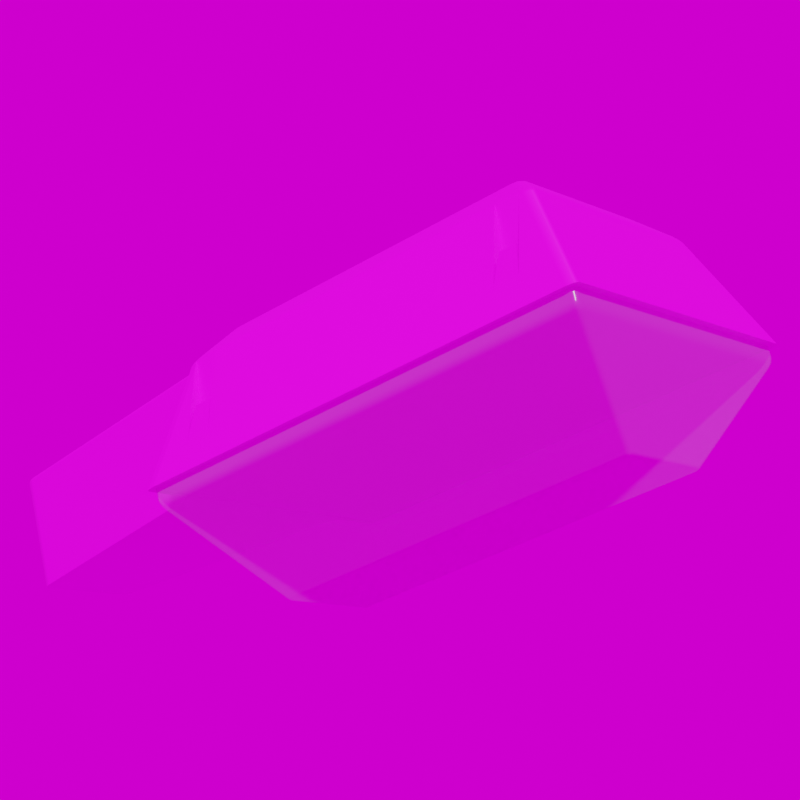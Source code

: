 # Source: Grosser_Klassiker.blend  (saved by Blender 3.6.11; exported with 4.5.12 LTS)
import bpy
from mathutils import Matrix  # noqa: F401  (used for matrix-valued properties, if any)

bpy.ops.wm.read_factory_settings(use_empty=True)
scene = bpy.context.scene
scene.name = 'Scene'

# ---- collections
col_collection = bpy.data.collections.new('Collection'); scene.collection.children.link(col_collection)

# ---- images (referenced by path relative to the original .blend; pixels are not part of the script)
import os
ASSET_DIR = os.environ.get("B2B_ASSET_DIR", "")  # directory of the original .blend (textures are referenced by path, not embedded)
HERE = os.path.dirname(os.path.abspath(__file__))  # packed textures are extracted next to this script under _unpacked/

def load_image(name, relpath, width, height, colorspace="sRGB"):
    """Load a texture the original file referenced (path relative to the .blend, or extracted next to this script)."""
    p = next((c for c in (os.path.join(HERE, relpath), os.path.join(ASSET_DIR, relpath)) if relpath and os.path.exists(c)), "")
    if p:
        img = bpy.data.images.load(p, check_existing=True)
        img.name = name
    else:  # same state as the original file: an image datablock whose file is absent (Cycles renders it pink)
        img = bpy.data.images.new(name, width, height)
        img.source = "FILE"
        img.filepath = "//" + (relpath or name)
    img.colorspace_settings.name = colorspace
    return img
img_ral_7035_lichtgrau_jpg_001 = load_image('RAL_7035_Lichtgrau.jpg.001', 'RAL_7035_Lichtgrau.jpg', 1024, 1024, 'sRGB')
img_grosser_klassiker_jpg_002 = load_image('Grosser_Klassiker.jpg.002', 'Grosser_Klassiker.jpg', 1024, 1024, 'sRGB')
img_kloofendal_48d_partly_cloudy_puresky_8k_hdr = load_image('kloofendal_48d_partly_cloudy_puresky_8k.hdr', 'kloofendal_48d_partly_cloudy_puresky_8k.hdr', 1024, 1024, 'Linear Rec.709')

# ---- materials (node trees are filled in below, after node groups)
mat_glas = bpy.data.materials.new('Glas')
mat_glas.surface_render_method = 'BLENDED'
mat_glas.blend_method = 'BLEND'
mat_glas.use_backface_culling = True
mat_lichtgrau = bpy.data.materials.new('lichtgrau')
mat_lichtgrau.alpha_threshold = 0.0
mat_lichtgrau.roughness = 0.5
mat_lichtgrau.line_color = (0.0, 0.0, 0.0, 1.0)
mat_grosser_klassiker = bpy.data.materials.new('Grosser_Klassiker')

# ---- material node trees
mat_glas.use_nodes = True; mat_glas.node_tree.nodes.clear()
_N = mat_glas.node_tree.nodes; _L = mat_glas.node_tree.links
n0 = _N.new('ShaderNodeBsdfPrincipled'); n0.name = 'Principled BSDF'; n0.location = (10, 300)
n0.distribution = 'GGX'
n0.subsurface_method = 'RANDOM_WALK_SKIN'
n0.inputs[1].default_value = 0.8
n0.inputs[2].default_value = 0.2
n0.inputs[3].default_value = 1.45
n0.inputs[4].default_value = 0.3
n0.inputs[13].default_value = 0.8
n0.inputs[27].default_value = (0.0, 0.0, 0.0, 1.0)
n0.inputs[28].default_value = 1.0
n1 = _N.new('ShaderNodeOutputMaterial'); n1.name = 'Material Output'; n1.location = (300, 300)
_L.new(n0.outputs[0], n1.inputs[0])
n1.is_active_output = True
mat_lichtgrau.use_nodes = True; mat_lichtgrau.node_tree.nodes.clear()
_N = mat_lichtgrau.node_tree.nodes; _L = mat_lichtgrau.node_tree.links
n0 = _N.new('ShaderNodeOutputMaterial'); n0.name = 'Material Output'; n0.location = (300, 300)
n1 = _N.new('ShaderNodeBsdfPrincipled'); n1.name = 'Principled BSDF'; n1.location = (10, 300)
n1.distribution = 'GGX'
n1.subsurface_method = 'RANDOM_WALK_SKIN'
n1.inputs[3].default_value = 1.45
n1.inputs[27].default_value = (0.0, 0.0, 0.0, 1.0)
n1.inputs[28].default_value = 1.0
n2 = _N.new('ShaderNodeTexImage'); n2.name = 'Image Texture'; n2.location = (-280, 275)
n2.image = img_ral_7035_lichtgrau_jpg_001
_L.new(n1.outputs[0], n0.inputs[0])
_L.new(n2.outputs[0], n1.inputs[0])
n0.is_active_output = True
mat_grosser_klassiker.use_nodes = True; mat_grosser_klassiker.node_tree.nodes.clear()
_N = mat_grosser_klassiker.node_tree.nodes; _L = mat_grosser_klassiker.node_tree.links
n0 = _N.new('ShaderNodeBsdfPrincipled'); n0.name = 'Principled BSDF'; n0.location = (10, 300)
n0.distribution = 'GGX'
n0.subsurface_method = 'RANDOM_WALK_SKIN'
n0.inputs[3].default_value = 1.45
n0.inputs[27].default_value = (0.0, 0.0, 0.0, 1.0)
n0.inputs[28].default_value = 1.0
n1 = _N.new('ShaderNodeOutputMaterial'); n1.name = 'Material Output'; n1.location = (300, 300)
n2 = _N.new('ShaderNodeTexImage'); n2.name = 'Image Texture'; n2.location = (-280, 280)
n2.image = img_grosser_klassiker_jpg_002
_L.new(n0.outputs[0], n1.inputs[0])
_L.new(n2.outputs[0], n0.inputs[0])
n1.is_active_output = True

# ---- world
world_world = bpy.data.worlds.new('World'); scene.world = world_world
world_world.use_nodes = True; world_world.node_tree.nodes.clear()
_N = world_world.node_tree.nodes; _L = world_world.node_tree.links
n0 = _N.new('ShaderNodeOutputWorld'); n0.name = 'World Output'; n0.location = (300, 300)
n1 = _N.new('ShaderNodeBackground'); n1.name = 'Background'; n1.location = (10, 300)
n2 = _N.new('ShaderNodeTexEnvironment'); n2.name = 'Environment Texture'; n2.location = (-280, 280)
n2.image = img_kloofendal_48d_partly_cloudy_puresky_8k_hdr
_L.new(n1.outputs[0], n0.inputs[0])
_L.new(n2.outputs[0], n1.inputs[0])
n0.is_active_output = True
world_world.color = (0.05088, 0.05088, 0.05088)
world_world.use_sun_shadow = False
world_world.sun_shadow_jitter_overblur = 0.0

# ---- cameras
cam_camera = bpy.data.cameras.new('Camera')
cam_camera.lens = 100.0

# ---- meshes
me_cube_003 = bpy.data.meshes.new('Cube.003')
me_cube_003.from_pydata([(-0.175, -0.1156, 0.01835), (-0.1671, -0.1204, 0.0173), (-0.1736, -0.1225, 0.02684), (-0.1786, -0.1175, 0.02684), (-0.1716, -0.1187, 0.01696), (-0.1755, -0.1204, 0.02202), (-0.1704, -0.1219, 0.02197), (-0.1772, -0.121, 0.02684), (-0.1776, -0.1166, 0.02228), (-0.1786, -0.1175, 0.04), (-0.1736, -0.1225, 0.04), (-0.1772, -0.121, 0.04), (-0.175, 0.4125, 0.01835), (-0.1786, 0.4144, 0.02684), (-0.1736, 0.4194, 0.02684), (-0.1671, 0.4173, 0.0173), (-0.1776, 0.4135, 0.02228), (-0.1755, 0.4173, 0.02202), (-0.1772, 0.4179, 0.02684), (-0.1704, 0.4188, 0.02197), (-0.1716, 0.4156, 0.01696), (-0.1736, 0.4194, 0.04), (-0.1786, 0.4144, 0.04), (-0.1772, 0.4179, 0.04), (0.175, -0.1156, 0.01835), (0.1786, -0.1175, 0.02684), (0.1736, -0.1225, 0.02684), (0.1671, -0.1204, 0.0173), (0.1776, -0.1166, 0.02228), (0.1755, -0.1204, 0.02202), (0.1772, -0.121, 0.02684), (0.1704, -0.1219, 0.02197), (0.1716, -0.1187, 0.01696), (0.1736, -0.1225, 0.04), (0.1786, -0.1175, 0.04), (0.1772, -0.121, 0.04), (0.1671, 0.4173, 0.0173), (0.1736, 0.4194, 0.02684), (0.1786, 0.4144, 0.02684), (0.175, 0.4125, 0.01835), (0.1704, 0.4188, 0.02197), (0.1755, 0.4173, 0.02202), (0.1772, 0.4179, 0.02684), (0.1776, 0.4135, 0.02228), (0.1716, 0.4156, 0.01696), (0.1786, 0.4144, 0.04), (0.1736, 0.4194, 0.04), (0.1772, 0.4179, 0.04), (-0.06576, -0.06664, -0.08762), (-0.05717, -0.06529, -0.0911), (-0.06, -0.07238, -0.08657), (-0.06175, -0.06596, -0.09008), (-0.06143, -0.06889, -0.08959), (-0.05858, -0.06944, -0.08977), (-0.06341, -0.0702, -0.08796), (-0.06576, 0.3636, -0.08762), (-0.06, 0.3693, -0.08657), (-0.05717, 0.3622, -0.0911), (-0.06341, 0.3671, -0.08796), (-0.06143, 0.3658, -0.08959), (-0.05858, 0.3663, -0.08977), (-0.06175, 0.3629, -0.09008), (0.06576, -0.06664, -0.08762), (0.06, -0.07238, -0.08657), (0.05717, -0.06529, -0.0911), (0.06341, -0.0702, -0.08796), (0.06143, -0.06889, -0.08959), (0.05858, -0.06944, -0.08977), (0.06175, -0.06596, -0.09008), (0.06, 0.3693, -0.08657), (0.06576, 0.3636, -0.08762), (0.05717, 0.3622, -0.0911), (0.06341, 0.3671, -0.08796), (0.06143, 0.3658, -0.08959), (0.06175, 0.3629, -0.09008), (0.05858, 0.3663, -0.08977)], [], [(33, 2, 26), (36, 56, 15), (71, 49, 57), (1, 63, 27), (9, 13, 3), (45, 25, 38), (21, 37, 14), (39, 62, 70), (0, 5, 8), (6, 4, 1), (2, 5, 6), (8, 7, 3), (12, 17, 20), (18, 16, 13), (14, 17, 18), (20, 19, 15), (24, 29, 32), (30, 28, 25), (26, 29, 30), (32, 31, 27), (40, 44, 36), (37, 41, 40), (43, 42, 38), (39, 41, 43), (48, 52, 54), (53, 51, 49), (50, 52, 53), (55, 59, 61), (56, 59, 58), (61, 60, 57), (62, 66, 68), (63, 66, 65), (68, 67, 64), (69, 73, 75), (70, 73, 72), (75, 74, 71), (0, 16, 12), (8, 13, 16), (10, 7, 2), (11, 3, 7), (14, 23, 21), (18, 22, 23), (36, 19, 40), (19, 37, 40), (38, 47, 45), (42, 46, 47), (39, 28, 24), (43, 25, 28), (26, 35, 33), (30, 34, 35), (1, 31, 6), (31, 2, 6), (49, 61, 57), (51, 55, 61), (57, 75, 71), (75, 56, 69), (64, 74, 68), (74, 62, 68), (64, 53, 49), (67, 50, 53), (15, 58, 20), (20, 55, 12), (1, 54, 50), (4, 48, 54), (27, 65, 32), (32, 62, 24), (36, 72, 69), (44, 70, 72), (12, 48, 0), (33, 10, 2), (36, 69, 56), (71, 64, 49), (1, 50, 63), (9, 22, 13), (45, 34, 25), (21, 46, 37), (39, 24, 62), (0, 4, 5), (6, 5, 4), (2, 7, 5), (8, 5, 7), (12, 16, 17), (18, 17, 16), (14, 19, 17), (20, 17, 19), (24, 28, 29), (30, 29, 28), (26, 31, 29), (32, 29, 31), (40, 41, 44), (37, 42, 41), (43, 41, 42), (39, 44, 41), (48, 51, 52), (53, 52, 51), (50, 54, 52), (55, 58, 59), (56, 60, 59), (61, 59, 60), (62, 65, 66), (63, 67, 66), (68, 66, 67), (69, 72, 73), (70, 74, 73), (75, 73, 74), (0, 8, 16), (8, 3, 13), (10, 11, 7), (11, 9, 3), (14, 18, 23), (18, 13, 22), (36, 15, 19), (19, 14, 37), (38, 42, 47), (42, 37, 46), (39, 43, 28), (43, 38, 25), (26, 30, 35), (30, 25, 34), (1, 27, 31), (31, 26, 2), (49, 51, 61), (51, 48, 55), (57, 60, 75), (75, 60, 56), (64, 71, 74), (74, 70, 62), (64, 67, 53), (67, 63, 50), (15, 56, 58), (20, 58, 55), (1, 4, 54), (4, 0, 48), (27, 63, 65), (32, 65, 62), (36, 44, 72), (44, 39, 70), (12, 55, 48)])
_uv = me_cube_003.uv_layers.new(name='UVMap')
_uv.uv.foreach_set('vector', [0.625, 0.7535, 0.4438, 0.9965, 0.4438, 0.7535, 0.375, 0.4948, 0.375, 0.2588, 0.375, 0.2552, 0.3649, 0.5029, 0.1351, 0.7471, 0.1351, 0.5029, 0.375, 0.9948, 0.375, 0.7588, 0.375, 0.7552, 0.625, 0.002307, 0.4438, 0.2477, 0.4438, 0.002307, 0.625, 0.5023, 0.4438, 0.7477, 0.4438, 0.5023, 0.625, 0.2535, 0.4438, 0.4965, 0.4438, 0.2535, 0.375, 0.5025, 0.375, 0.7472, 0.375, 0.5028, 0.375, 0.002514, 0.375, 0.0, 0.375, 0.002736, 0.375, 0.9942, 0.375, 1.0, 0.375, 0.9948, 0.4438, 0.9965, 0.3775, 1.0, 0.375, 0.9942, 0.375, 0.002736, 0.4438, 0.0, 0.4438, 0.002307, 0.375, 0.2475, 0.3756, 0.2503, 0.375, 0.25, 0.4438, 0.25, 0.375, 0.2473, 0.4438, 0.2477, 0.4438, 0.2535, 0.3756, 0.2503, 0.4438, 0.25, 0.375, 0.25, 0.375, 0.2558, 0.375, 0.2552, 0.375, 0.7475, 0.3756, 0.7503, 0.375, 0.75, 0.4438, 0.75, 0.375, 0.7473, 0.4438, 0.7477, 0.4438, 0.7535, 0.3756, 0.7503, 0.4438, 0.75, 0.375, 0.75, 0.375, 0.7558, 0.375, 0.7552, 0.375, 0.4942, 0.375, 0.5, 0.375, 0.4948, 0.4438, 0.4965, 0.3756, 0.4997, 0.375, 0.4942, 0.375, 0.5027, 0.4438, 0.5, 0.4438, 0.5023, 0.375, 0.5025, 0.3756, 0.4997, 0.375, 0.5027, 0.375, 0.002785, 0.375, 0.0007982, 0.375, 0.0, 0.1322, 0.75, 0.125, 0.7475, 0.1351, 0.7471, 0.375, 0.9912, 0.375, 1.0, 0.375, 0.9928, 0.375, 0.2472, 0.375, 0.25, 0.375, 0.2475, 0.375, 0.2588, 0.375, 0.2515, 0.375, 0.25, 0.125, 0.5025, 0.1322, 0.5, 0.1351, 0.5029, 0.375, 0.7472, 0.375, 0.7502, 0.375, 0.7475, 0.375, 0.7588, 0.375, 0.7502, 0.375, 0.75, 0.375, 0.7475, 0.3678, 0.75, 0.3649, 0.7471, 0.375, 0.4912, 0.3745, 0.5003, 0.375, 0.4928, 0.375, 0.5028, 0.3745, 0.5003, 0.375, 0.5, 0.3678, 0.5, 0.375, 0.5025, 0.3649, 0.5029, 0.375, 0.002514, 0.375, 0.2473, 0.375, 0.2475, 0.375, 0.002736, 0.4438, 0.2477, 0.375, 0.2473, 0.625, 0.9965, 0.4438, 1.0, 0.4438, 0.9965, 0.625, 0.0, 0.4438, 0.002307, 0.4438, 0.0, 0.4438, 0.2535, 0.625, 0.25, 0.625, 0.2535, 0.4438, 0.25, 0.625, 0.2477, 0.625, 0.25, 0.375, 0.4948, 0.375, 0.2558, 0.375, 0.4942, 0.375, 0.2558, 0.4438, 0.4965, 0.375, 0.4942, 0.4438, 0.5023, 0.625, 0.5, 0.625, 0.5023, 0.4438, 0.5, 0.625, 0.4965, 0.625, 0.5, 0.375, 0.5025, 0.375, 0.7473, 0.375, 0.7475, 0.375, 0.5027, 0.4438, 0.7477, 0.375, 0.7473, 0.4438, 0.7535, 0.625, 0.75, 0.625, 0.7535, 0.4438, 0.75, 0.625, 0.7477, 0.625, 0.75, 0.375, 0.9948, 0.375, 0.7558, 0.375, 0.9942, 0.375, 0.7558, 0.4438, 0.9965, 0.375, 0.9942, 0.1351, 0.7471, 0.125, 0.5025, 0.1351, 0.5029, 0.375, 0.00247, 0.375, 0.2472, 0.375, 0.2475, 0.1351, 0.5029, 0.3678, 0.5, 0.3649, 0.5029, 0.375, 0.4928, 0.375, 0.2588, 0.375, 0.4912, 0.3649, 0.7471, 0.375, 0.5025, 0.375, 0.7475, 0.375, 0.5025, 0.375, 0.7472, 0.375, 0.7475, 0.3649, 0.7471, 0.1322, 0.75, 0.1351, 0.7471, 0.375, 0.7572, 0.375, 0.9912, 0.375, 0.9928, 0.375, 0.2552, 0.375, 0.25, 0.375, 0.25, 0.375, 0.25, 0.375, 0.2472, 0.375, 0.2475, 0.375, 0.9948, 0.375, 1.0, 0.375, 0.9912, 0.375, 0.0, 0.375, 0.002785, 0.375, 0.0, 0.375, 0.7552, 0.375, 0.75, 0.375, 0.75, 0.375, 0.75, 0.375, 0.7472, 0.375, 0.7475, 0.375, 0.4948, 0.375, 0.5, 0.375, 0.4912, 0.375, 0.5, 0.375, 0.5028, 0.375, 0.5, 0.375, 0.2475, 0.375, 0.002785, 0.375, 0.002514, 0.625, 0.7535, 0.625, 0.9965, 0.4438, 0.9965, 0.375, 0.4948, 0.375, 0.4912, 0.375, 0.2588, 0.3649, 0.5029, 0.3649, 0.7471, 0.1351, 0.7471, 0.375, 0.9948, 0.375, 0.9912, 0.375, 0.7588, 0.625, 0.002307, 0.625, 0.2477, 0.4438, 0.2477, 0.625, 0.5023, 0.625, 0.7477, 0.4438, 0.7477, 0.625, 0.2535, 0.625, 0.4965, 0.4438, 0.4965, 0.375, 0.5025, 0.375, 0.7475, 0.375, 0.7472, 0.375, 0.002514, 0.375, 0.0, 0.375, 0.0, 0.375, 0.9942, 0.375, 0.9978, 0.375, 1.0, 0.4438, 0.9965, 0.4438, 1.0, 0.3775, 1.0, 0.375, 0.002736, 0.375, 0.0009793, 0.4438, 0.0, 0.375, 0.2475, 0.375, 0.2473, 0.3756, 0.2503, 0.4438, 0.25, 0.3756, 0.2503, 0.375, 0.2473, 0.4438, 0.2535, 0.375, 0.2558, 0.3756, 0.2503, 0.375, 0.25, 0.3756, 0.2503, 0.375, 0.2558, 0.375, 0.7475, 0.375, 0.7473, 0.3756, 0.7503, 0.4438, 0.75, 0.3756, 0.7503, 0.375, 0.7473, 0.4438, 0.7535, 0.375, 0.7558, 0.3756, 0.7503, 0.375, 0.75, 0.3756, 0.7503, 0.375, 0.7558, 0.375, 0.4942, 0.3756, 0.4997, 0.375, 0.5, 0.4438, 0.4965, 0.4438, 0.5, 0.3756, 0.4997, 0.375, 0.5027, 0.3756, 0.4997, 0.4438, 0.5, 0.375, 0.5025, 0.375, 0.5, 0.3756, 0.4997, 0.375, 0.002785, 0.375, 0.00247, 0.375, 0.0007982, 0.1322, 0.75, 0.1265, 0.75, 0.125, 0.7475, 0.375, 0.9912, 0.375, 1.0, 0.375, 1.0, 0.375, 0.2472, 0.375, 0.25, 0.375, 0.25, 0.375, 0.2588, 0.375, 0.2572, 0.375, 0.2515, 0.125, 0.5025, 0.125, 0.5008, 0.1322, 0.5, 0.375, 0.7472, 0.375, 0.75, 0.375, 0.7502, 0.375, 0.7588, 0.375, 0.7572, 0.375, 0.7502, 0.375, 0.7475, 0.375, 0.7502, 0.3678, 0.75, 0.375, 0.4912, 0.375, 0.5, 0.3745, 0.5003, 0.375, 0.5028, 0.375, 0.5025, 0.3745, 0.5003, 0.3678, 0.5, 0.3745, 0.5003, 0.375, 0.5025, 0.375, 0.002514, 0.375, 0.002736, 0.375, 0.2473, 0.375, 0.002736, 0.4438, 0.002307, 0.4438, 0.2477, 0.625, 0.9965, 0.625, 1.0, 0.4438, 1.0, 0.625, 0.0, 0.625, 0.002307, 0.4438, 0.002307, 0.4438, 0.2535, 0.4438, 0.25, 0.625, 0.25, 0.4438, 0.25, 0.4438, 0.2477, 0.625, 0.2477, 0.375, 0.4948, 0.375, 0.2552, 0.375, 0.2558, 0.375, 0.2558, 0.4438, 0.2535, 0.4438, 0.4965, 0.4438, 0.5023, 0.4438, 0.5, 0.625, 0.5, 0.4438, 0.5, 0.4438, 0.4965, 0.625, 0.4965, 0.375, 0.5025, 0.375, 0.5027, 0.375, 0.7473, 0.375, 0.5027, 0.4438, 0.5023, 0.4438, 0.7477, 0.4438, 0.7535, 0.4438, 0.75, 0.625, 0.75, 0.4438, 0.75, 0.4438, 0.7477, 0.625, 0.7477, 0.375, 0.9948, 0.375, 0.7552, 0.375, 0.7558, 0.375, 0.7558, 0.4438, 0.7535, 0.4438, 0.9965, 0.1351, 0.7471, 0.125, 0.7475, 0.125, 0.5025, 0.375, 0.00247, 0.375, 0.002785, 0.375, 0.2472, 0.1351, 0.5029, 0.1322, 0.5, 0.3678, 0.5, 0.375, 0.4928, 0.375, 0.2572, 0.375, 0.2588, 0.3649, 0.7471, 0.3649, 0.5029, 0.375, 0.5025, 0.375, 0.5025, 0.375, 0.5028, 0.375, 0.7472, 0.3649, 0.7471, 0.3678, 0.75, 0.1322, 0.75, 0.375, 0.7572, 0.375, 0.7588, 0.375, 0.9912, 0.375, 0.2552, 0.375, 0.2588, 0.375, 0.25, 0.375, 0.25, 0.375, 0.25, 0.375, 0.2472, 0.375, 0.9948, 0.375, 1.0, 0.375, 1.0, 0.375, 0.0, 0.375, 0.002514, 0.375, 0.002785, 0.375, 0.7552, 0.375, 0.7588, 0.375, 0.75, 0.375, 0.75, 0.375, 0.75, 0.375, 0.7472, 0.375, 0.4948, 0.375, 0.5, 0.375, 0.5, 0.375, 0.5, 0.375, 0.5025, 0.375, 0.5028, 0.375, 0.2475, 0.375, 0.2472, 0.375, 0.002785])
me_cube_003.materials.append(mat_glas)
me_cube_003.update()
me_cube_003.normals_split_custom_set([tuple(v) for v in zip(*[iter([0.0, -1.0, 0.0, 0.0, -1.0, 0.0, 0.0, -1.0, 0.0, 1.218e-08, 0.9077, -0.4196, 1.218e-08, 0.9077, -0.4196, 1.218e-08, 0.9077, -0.4196, 0.0, 0.0, -1.0, 0.0, 0.0, -1.0, 0.0, 0.0, -1.0, 1.827e-08, -0.9077, -0.4196, 1.827e-08, -0.9077, -0.4196, 1.827e-08, -0.9077, -0.4196, -1.0, 0.0, 0.0, -1.0, 0.0, 0.0, -1.0, 0.0, 0.0, 1.0, 0.0, 0.0, 1.0, 0.0, 0.0, 1.0, 0.0, 0.0, 0.0, 1.0, 0.0, 0.0, 1.0, 0.0, 0.0, 1.0, 0.0, 0.6962, -4.192e-08, -0.7178, 0.6962, -4.192e-08, -0.7178, 0.6962, -4.192e-08, -0.7178, -0.6962, -1.841e-05, -0.7178, -0.5802, -0.6831, -0.4435, -0.9209, 1.651e-05, -0.3897, -3.664e-05, -0.9767, -0.2148, -0.4316, -0.5627, -0.7051, 2.137e-05, -0.9077, -0.4196, 9.552e-06, -1.0, 1.663e-05, -0.5802, -0.6831, -0.4435, -8.121e-06, -0.9766, -0.2148, -0.9209, 2.383e-05, -0.3898, -0.7071, -0.7071, 3.234e-05, -1.0, -1.603e-05, -8.993e-06, -0.6962, 3.693e-05, -0.7178, -0.5802, 0.6831, -0.4435, -0.4315, 0.5627, -0.7051, -0.7071, 0.7071, 2.029e-05, -0.9209, -2.465e-05, -0.3897, -1.0, 4.459e-06, -2.201e-05, -9.581e-06, 1.0, 8.658e-05, -0.5802, 0.6831, -0.4435, -0.7071, 0.7071, -4.56e-06, -0.4315, 0.5627, -0.7051, -2.76e-05, 0.9767, -0.2148, 1.578e-05, 0.9077, -0.4196, 0.6962, -3.58e-05, -0.7178, 0.5802, -0.6831, -0.4435, 0.4315, -0.5627, -0.7051, 0.7071, -0.7071, 1.445e-05, 0.9209, 2.769e-05, -0.3897, 1.0, -4.306e-06, -2.711e-05, 1.086e-05, -1.0, 7.48e-05, 0.5802, -0.6831, -0.4435, 0.7071, -0.7071, -1.641e-05, 0.4315, -0.5627, -0.7051, 2.754e-05, -0.9767, -0.2148, -1.668e-05, -0.9077, -0.4196, 3.804e-05, 0.9767, -0.2148, 0.4316, 0.5627, -0.7051, -2.156e-05, 0.9077, -0.4197, -6.922e-06, 1.0, 2.959e-05, 0.5802, 0.6831, -0.4435, -3.156e-05, 0.9767, -0.2148, 0.9209, -2.195e-05, -0.3897, 0.7071, 0.7071, 3.476e-05, 1.0, 1.681e-05, -5.953e-06, 0.6962, -2.084e-05, -0.7178, 0.5802, 0.6831, -0.4435, 0.9209, -9.537e-06, -0.3897, -0.6962, -3.718e-06, -0.7178, -0.2827, -0.4099, -0.8672, -0.4316, -0.5627, -0.7051, -3.725e-07, -0.5387, -0.8425, -0.3756, -4.321e-06, -0.9268, 2.128e-05, 2.777e-06, -1.0, -2.392e-05, -0.9077, -0.4197, -0.2827, -0.4099, -0.8672, -4.396e-06, -0.5387, -0.8425, -0.6962, 2.489e-05, -0.7178, -0.2827, 0.4099, -0.8672, -0.3756, -7.913e-06, -0.9268, 2.005e-05, 0.9077, -0.4196, -0.2827, 0.4099, -0.8672, -0.4316, 0.5627, -0.7051, -0.3756, 3.405e-06, -0.9268, -6.661e-06, 0.5387, -0.8425, 2.894e-05, 1.073e-06, -1.0, 0.6962, -2.677e-05, -0.7178, 0.2827, -0.4099, -0.8672, 0.3756, 5.171e-06, -0.9268, -1.186e-05, -0.9077, -0.4196, 0.2827, -0.4099, -0.8672, 0.4316, -0.5627, -0.7051, 0.3756, -3.284e-06, -0.9268, 8.151e-06, -0.5387, -0.8425, -2.629e-05, -1.132e-06, -1.0, 2.438e-05, 0.9077, -0.4196, 0.2827, 0.4099, -0.8672, 8.188e-06, 0.5387, -0.8425, 0.6962, 3.849e-05, -0.7178, 0.2827, 0.4099, -0.8672, 0.4316, 0.5627, -0.7051, -5.573e-06, 0.5387, -0.8425, 0.3756, 1.046e-05, -0.9268, -2.555e-05, 1.457e-06, -1.0, -0.6962, -7.536e-06, -0.7178, -0.9209, -7.823e-08, -0.3897, -0.6962, 7.731e-06, -0.7178, -0.9209, -1.113e-05, -0.3897, -1.0, 4.604e-06, -2.023e-05, -0.9209, 5.936e-06, -0.3897, 1.299e-05, -1.0, -9.768e-06, -0.7071, -0.7071, 3.261e-05, 1.299e-05, -1.0, 1.837e-05, -0.7071, -0.7071, -9.924e-06, -1.0, 3.934e-06, 3.306e-05, -0.7071, -0.7071, 1.837e-05, 1.317e-05, 1.0, 9.768e-06, -0.7071, 0.7071, -3.261e-05, 1.317e-05, 1.0, -1.837e-05, -0.7071, 0.7071, 0.0002201, -1.0, -3.01e-06, -0.000208, -0.7071, 0.7071, -1.837e-05, -8.532e-06, 0.9077, -0.4196, -4.75e-06, 0.9766, -0.2148, 4.843e-07, 0.9766, -0.2148, 6.967e-06, 0.9767, -0.2148, 4.325e-06, 1.0, -1.358e-05, -3.605e-06, 0.9767, -0.2148, 1.0, -2.152e-05, 0.0002201, 0.7071, 0.7071, -0.000208, 1.0, -2.25e-05, -1.837e-05, 0.7071, 0.7071, 9.768e-06, -1.317e-05, 1.0, -3.261e-05, 0.7071, 0.7071, -1.837e-05, 0.6962, 7.536e-06, -0.7178, 0.9209, 7.823e-08, -0.3897, 0.6962, -7.731e-06, -0.7178, 0.9209, 1.113e-05, -0.3897, 1.0, -4.683e-06, -2.048e-05, 0.9209, -5.874e-06, -0.3897, -1.317e-05, -1.0, 9.768e-06, 0.7071, -0.7071, -3.261e-05, -1.317e-05, -1.0, -1.837e-05, 0.7071, -0.7071, 9.924e-06, 1.0, 3.934e-06, -3.306e-05, 0.7071, -0.7071, -1.837e-05, 8.607e-06, -0.9077, -0.4196, 4.731e-06, -0.9766, -0.2148, -5.588e-07, -0.9766, -0.2148, -6.985e-06, -0.9767, -0.2148, -4.213e-06, -1.0, -1.147e-05, 3.48e-06, -0.9767, -0.2148, 1.699e-05, -9.174e-07, -1.0, -0.3756, 7.216e-06, -0.9268, 1.72e-05, 6.122e-08, -1.0, -0.3756, -6.439e-06, -0.9268, -0.6962, 1.502e-05, -0.7178, -0.3756, -3.097e-07, -0.9268, 8.599e-06, 6.258e-06, -1.0, -1.511e-05, 0.5387, -0.8425, -1.882e-05, 5.841e-06, -1.0, -3.108e-05, 0.5387, -0.8425, -5.359e-06, 0.9077, -0.4197, 1.46e-06, 0.9077, -0.4197, -1.593e-05, -1.485e-05, -1.0, 0.3756, 7.871e-06, -0.9268, 0.3756, -7.493e-06, -0.9268, 0.3756, 6.438e-06, -0.9268, 0.6962, -1.476e-05, -0.7178, 0.3756, 1.109e-07, -0.9268, -8.619e-06, -9.686e-06, -1.0, 1.516e-05, -0.5387, -0.8425, 1.875e-05, -9.656e-06, -1.0, 1.983e-06, -0.5387, -0.8425, 1.982e-05, -0.9077, -0.4196, 1.565e-05, -0.5387, -0.8425, 1.27e-05, 0.9077, -0.4196, -0.4316, 0.5626, -0.7051, -0.4316, 0.5626, -0.7051, -0.4316, 0.5627, -0.7051, -0.6962, -2.426e-05, -0.7178, -0.6962, -2.343e-05, -0.7178, 2e-05, -0.9077, -0.4196, -0.4316, -0.5626, -0.7051, 6.959e-06, -0.9077, -0.4196, -0.4316, -0.5627, -0.7051, -0.6962, 8.846e-06, -0.7178, -0.4316, -0.5627, -0.7051, -1.144e-05, -0.9077, -0.4196, 0.4316, -0.5627, -0.7051, 0.4315, -0.5627, -0.7051, 0.4316, -0.5626, -0.7051, 0.6962, 2.632e-05, -0.7179, 0.6962, 2.462e-05, -0.7178, -2.645e-05, 0.9077, -0.4196, 0.4316, 0.5626, -0.7051, -1.484e-05, 0.9077, -0.4196, 0.4316, 0.5627, -0.7051, 0.6962, -9.293e-06, -0.7178, 0.4316, 0.5627, -0.7051, -0.6962, 0.0, -0.7178, -0.6962, 0.0, -0.7178, -0.6962, 0.0, -0.7178, 0.0, -1.0, 0.0, 0.0, -1.0, 0.0, 0.0, -1.0, 0.0, 0.0, 0.9077, -0.4196, 0.0, 0.9077, -0.4196, 0.0, 0.9077, -0.4196, 0.0, 0.0, -1.0, 0.0, 0.0, -1.0, 0.0, 0.0, -1.0, 0.0, -0.9077, -0.4196, 0.0, -0.9077, -0.4196, 0.0, -0.9077, -0.4196, -1.0, 0.0, 0.0, -1.0, 0.0, 0.0, -1.0, 0.0, 0.0, 1.0, 0.0, 0.0, 1.0, 0.0, 0.0, 1.0, 0.0, 0.0, 0.0, 1.0, 0.0, 0.0, 1.0, 0.0, 0.0, 1.0, 0.0, 0.6962, 0.0, -0.7178, 0.6962, 0.0, -0.7178, 0.6962, 0.0, -0.7178, -0.6962, -3.359e-05, -0.7178, -0.4315, -0.5626, -0.7051, -0.5802, -0.6831, -0.4435, -3.008e-05, -0.9767, -0.2148, -0.5802, -0.6831, -0.4435, -0.4315, -0.5627, -0.7051, -4.994e-06, -1.0, 6.145e-05, -0.7071, -0.7071, -7.734e-06, -0.5802, -0.6831, -0.4435, -0.9209, 2.995e-05, -0.3897, -0.5802, -0.6831, -0.4435, -0.7071, -0.7071, 6.705e-06, -0.6962, 1.559e-05, -0.7178, -0.9209, -6.724e-06, -0.3897, -0.5802, 0.6831, -0.4435, -0.7071, 0.7071, -7.382e-06, -0.5802, 0.6831, -0.4436, -0.9209, -3.223e-05, -0.3897, 9.656e-06, 1.0, 2.642e-05, 2.984e-05, 0.9767, -0.2148, -0.5802, 0.6831, -0.4435, -0.4315, 0.5627, -0.7051, -0.5802, 0.6831, -0.4435, -7.451e-08, 0.9766, -0.2148, 0.6962, -1.508e-05, -0.7178, 0.9209, 7.905e-06, -0.3897, 0.5802, -0.6831, -0.4435, 0.7071, -0.7071, -1.508e-05, 0.5802, -0.6831, -0.4436, 0.9209, 3.551e-05, -0.3897, -7.659e-06, -1.0, 1.24e-05, -3.149e-05, -0.9767, -0.2148, 0.5802, -0.6831, -0.4435, 0.4315, -0.5627, -0.7051, 0.5802, -0.6831, -0.4435, -1.192e-07, -0.9766, -0.2148, -1.261e-05, 0.9766, -0.2149, 0.5802, 0.6831, -0.4435, 0.4315, 0.5627, -0.7051, 4.385e-06, 1.0, 6.698e-05, 0.7071, 0.7071, -3.926e-06, 0.5802, 0.6831, -0.4435, 0.9209, -1.926e-05, -0.3897, 0.5802, 0.6831, -0.4435, 0.7071, 0.7071, 9.65e-06, 0.6962, -1.666e-05, -0.7178, 0.4315, 0.5626, -0.7051, 0.5802, 0.6831, -0.4435, -0.6962, -1.83e-05, -0.7178, -0.3756, 4.865e-06, -0.9268, -0.2827, -0.4098, -0.8672, -2.033e-05, -0.5387, -0.8425, -0.2827, -0.4099, -0.8672, -0.3756, 1.273e-05, -0.9268, 2.444e-06, -0.9077, -0.4196, -0.4316, -0.5626, -0.7051, -0.2827, -0.4099, -0.8672, -0.6962, 4.331e-06, -0.7178, -0.4316, 0.5627, -0.7051, -0.2827, 0.4098, -0.8672, -1.58e-05, 0.9077, -0.4196, -6.594e-06, 0.5387, -0.8425, -0.2827, 0.4099, -0.8672, -0.3756, -8.725e-06, -0.9268, -0.2827, 0.4099, -0.8672, -3.934e-06, 0.5387, -0.8425, 0.6962, -7.043e-06, -0.7178, 0.4316, -0.5627, -0.7051, 0.2827, -0.4099, -0.8672, 1.425e-05, -0.9077, -0.4197, 2.308e-06, -0.5387, -0.8425, 0.2827, -0.4099, -0.8672, 0.3756, 4.634e-06, -0.9268, 0.2827, -0.4099, -0.8672, 5.215e-06, -0.5387, -0.8425, -1.355e-05, 0.9077, -0.4196, 0.4315, 0.5626, -0.7051, 0.2827, 0.4099, -0.8672, 0.6962, -2.047e-05, -0.7178, 0.3756, 1.569e-06, -0.9268, 0.2827, 0.4099, -0.8672, 1.698e-05, 0.5387, -0.8425, 0.2827, 0.4098, -0.8673, 0.3756, -1.563e-05, -0.9268, -0.6962, -1.397e-05, -0.7178, -0.9209, -5.322e-07, -0.3897, -0.9209, 5.819e-06, -0.3897, -0.9209, -1.476e-05, -0.3897, -1.0, -1.439e-07, -2.019e-05, -1.0, 1.45e-05, -2.019e-05, 1.317e-05, -1.0, -3.261e-05, -0.7071, -0.7071, -1.837e-05, -0.7071, -0.7071, 9.768e-06, -0.7071, -0.7071, -3.306e-05, -1.0, 2.345e-05, -1.837e-05, -1.0, 2.25e-05, 9.924e-06, 1.296e-05, 1.0, 3.261e-05, -0.7071, 0.7071, 1.837e-05, -0.7071, 0.7071, -9.768e-06, -0.7071, 0.7071, 0.000208, -1.0, -2.28e-05, 1.837e-05, -1.0, -2.179e-05, -0.0002201, 6.575e-06, 0.9077, -0.4196, 5.346e-06, 0.9077, -0.4196, 4.118e-07, 0.9766, -0.2149, 2.049e-06, 0.9767, -0.2148, -3.192e-07, 1.0, 9.611e-06, -9.621e-06, 1.0, 9.06e-06, 1.0, -3.219e-06, 0.000208, 0.7071, 0.7071, 1.837e-05, 0.7071, 0.7071, -0.0002201, 0.7071, 0.7071, 3.261e-05, -1.299e-05, 1.0, 1.837e-05, -1.299e-05, 1.0, -9.768e-06, 0.6962, 1.436e-05, -0.7178, 0.9209, 2.647e-07, -0.3897, 0.9209, -5.819e-06, -0.3897, 0.9209, 1.456e-05, -0.3897, 1.0, 3.851e-07, -2.001e-05, 1.0, -1.45e-05, -2.003e-05, -1.296e-05, -1.0, 3.261e-05, 0.7071, -0.7071, 1.837e-05, 0.7071, -0.7071, -9.768e-06, 0.7071, -0.7071, 3.306e-05, 1.0, 2.345e-05, 1.837e-05, 1.0, 2.25e-05, -9.924e-06, -6.542e-06, -0.9077, -0.4196, -5.29e-06, -0.9077, -0.4196, -3.938e-07, -0.9766, -0.2148, -2.049e-06, -0.9767, -0.2148, 3.192e-07, -1.0, -3.844e-06, 9.621e-06, -1.0, -3.956e-06, 1.226e-05, -7.413e-06, -1.0, -0.3756, -2.548e-06, -0.9268, -0.3756, 7.029e-07, -0.9268, -0.3756, 1.38e-05, -0.9268, -0.6962, -3.447e-06, -0.7178, -0.6962, 8.442e-06, -0.7178, -3.45e-06, 1.376e-05, -1.0, -1.115e-05, 0.5387, -0.8425, -7.218e-06, 0.5387, -0.8425, 4.498e-06, 0.5387, -0.8425, 5.908e-06, 0.5387, -0.8425, 6.409e-06, 0.9077, -0.4196, -1.448e-05, -1.034e-05, -1.0, -1.442e-05, -6.847e-06, -1.0, 0.3756, 3.422e-06, -0.9268, 0.3756, -1.364e-05, -0.9268, 0.6962, 3.178e-06, -0.7178, 0.6962, -8.478e-06, -0.7178, 3.703e-06, -1.013e-05, -1.0, 1.1e-05, -0.5387, -0.8425, 7.235e-06, -0.5387, -0.8425, -2.377e-05, -0.5387, -0.8425, 1.314e-05, -0.9077, -0.4196, -2.361e-06, -0.9077, -0.4196, 2.196e-05, 0.9077, -0.4196, 1.58e-05, 0.9077, -0.4196, -0.4316, 0.5626, -0.7051, -0.4316, 0.5627, -0.7051, -0.4316, 0.5627, -0.7051, -0.6962, -7.898e-06, -0.7178, 7.566e-06, -0.9077, -0.4196, -0.4316, -0.5626, -0.7051, -0.4316, -0.5626, -0.7051, -0.4316, -0.5627, -0.7051, -0.6962, 2.345e-05, -0.7178, -0.6962, 2.676e-05, -0.7178, -1.81e-05, -0.9077, -0.4196, -1.024e-05, -0.9077, -0.4196, 0.4315, -0.5627, -0.7051, 0.4316, -0.5627, -0.7051, 0.4316, -0.5626, -0.7051, 0.6962, 7.48e-06, -0.7178, -6.724e-06, 0.9077, -0.4196, 0.4316, 0.5626, -0.7051, 0.4316, 0.5626, -0.7051, 0.4316, 0.5627, -0.7051, 0.6962, -1.585e-05, -0.7178, 0.6962, -1.755e-05, -0.7178, -0.6962, 0.0, -0.7178, -0.6962, 0.0, -0.7178, -0.6962, 0.0, -0.7178])] * 3)])
me_cube_004 = bpy.data.meshes.new('Cube.004')
me_cube_004.from_pydata([(-0.3375, -0.9868, -0.1234), (-0.38, -0.9595, -0.1233), (-0.3624, -0.9789, -0.1233), (-0.3784, -0.9623, 0.7396), (0.8646, -0.1572, 0.3911), (-0.3375, -0.9903, 0.7396), (-0.347, -0.9604, 0.7696), (0.8473, -0.1689, 0.1185), (-0.3619, -0.9821, 0.7396), (0.8646, -0.1101, 0.3911), (0.8473, -0.09833, 0.1185), (-0.3595, -0.9785, 0.7569), (-0.3423, -0.9816, 0.7608), (0.8768, -0.1572, 0.3911), (-0.3685, -0.9636, 0.7608), (-1.051, 0.9746, -0.1166), (0.8768, -0.1101, 0.3911), (-1.019, 1.005, -0.1165), (-1.041, 0.996, -0.1165), (-0.7496, 0.8482, 0.7859), (-0.7018, 0.8767, 0.7926), (-0.7487, 0.8909, 0.7347), (-0.8646, -0.1572, 0.3911), (-0.7798, 0.8605, 0.7359), (-0.7291, 0.8671, 0.7943), (-0.8473, -0.1689, 0.1185), (-0.7545, 0.8762, 0.7641), (-0.8646, -0.1101, 0.3911), (-0.7252, 0.8851, 0.764), (-0.8473, -0.09833, 0.1185), (-0.7699, 0.8817, 0.7379), (-0.8768, -0.1572, 0.3911), (-0.7672, 0.8544, 0.7624), (-0.8768, -0.1101, 0.3911), (0.38, -0.9595, -0.1233), (0.3375, -0.9868, -0.1234), (0.3624, -0.9789, -0.1233), (0.3375, -0.9903, 0.7396), (0.3784, -0.9623, 0.7396), (0.347, -0.9604, 0.7696), (0.8646, 0.8393, 0.3911), (0.3619, -0.9821, 0.7396), (0.8473, 0.8511, 0.1185), (0.3595, -0.9785, 0.7569), (0.3685, -0.9636, 0.7608), (0.8646, 0.7922, 0.3911), (0.8473, 0.7805, 0.1185), (0.3423, -0.9816, 0.7608), (1.019, 1.005, -0.1165), (0.8768, 0.8393, 0.3911), (1.051, 0.9746, -0.1166), (1.041, 0.996, -0.1165), (0.8768, 0.7922, 0.3911), (0.7018, 0.8767, 0.7926), (0.7496, 0.8482, 0.7859), (0.7798, 0.8605, 0.7359), (0.7487, 0.8909, 0.7347), (0.7291, 0.8671, 0.7943), (0.7545, 0.8762, 0.7641), (-0.8646, 0.8393, 0.3911), (0.7672, 0.8544, 0.7624), (-0.8473, 0.8511, 0.1185), (0.7699, 0.8817, 0.7379), (-0.8646, 0.7922, 0.3911), (0.7252, 0.8851, 0.764), (-0.8473, 0.7805, 0.1185), (-0.8768, 0.8393, 0.3911), (-0.538, -0.1176, 0.9608), (-0.5276, -0.07696, 0.9888), (-0.5722, -0.08394, 0.9676), (-0.8768, 0.7922, 0.3911), (-0.5328, -0.1013, 0.9806), (-0.5479, -0.0979, 0.9795), (-0.5503, -0.08022, 0.9826), (-0.5585, -0.1053, 0.9693), (-0.5379, 0.8168, 0.9581), (-0.5721, 0.7833, 0.965), (-0.5279, 0.7683, 0.9864), (-0.5584, 0.8046, 0.9666), (-0.548, 0.7956, 0.9769), (-0.5504, 0.7753, 0.9801), (-0.5333, 0.7984, 0.978), (0.5276, -0.07696, 0.9888), (0.538, -0.1176, 0.9608), (0.5722, -0.08394, 0.9676), (0.5328, -0.1013, 0.9806), (0.5479, -0.0979, 0.9795), (0.5585, -0.1053, 0.9693), (0.5503, -0.08023, 0.9826), (0.5279, 0.7683, 0.9864), (0.5721, 0.7833, 0.965), (0.5379, 0.8168, 0.9581), (0.5504, 0.7753, 0.9801), (0.548, 0.7956, 0.9769), (0.5584, 0.8046, 0.9666), (0.5333, 0.7984, 0.978), (-1.019, -0.306, -0.12), (-1.051, -0.2758, -0.1199), (-1.042, -0.2972, -0.12), (-0.7486, -0.1939, 0.7399), (-0.7015, -0.1794, 0.7977), (-0.7495, -0.1509, 0.7906), (-0.7699, -0.1846, 0.7429), (-0.7544, -0.1791, 0.7692), (-0.7251, -0.188, 0.7691), (-0.7289, -0.1696, 0.7993), (1.051, -0.2758, -0.1199), (1.019, -0.306, -0.12), (1.042, -0.2972, -0.12), (0.7495, -0.1509, 0.7906), (0.7015, -0.1794, 0.7977), (0.7486, -0.1939, 0.7399), (0.7289, -0.1696, 0.7993), (0.7544, -0.1791, 0.7692), (0.7251, -0.188, 0.7691), (0.7699, -0.1846, 0.7429), (0.02885, -0.1401, 0.9722), (0.1784, -0.1176, 0.9608), (7.27e-09, -0.07696, 0.9888), (-0.1784, -0.1176, 0.9608), (-0.02885, -0.1401, 0.9722), (0.1027, -0.1249, 0.9622), (5.788e-08, -0.1142, 0.9782), (0.08922, -0.1013, 0.9806), (-0.08922, -0.1013, 0.9806), (-0.1027, -0.1249, 0.9622), (-3.725e-09, -0.1409, 0.9755), (-0.6651, -0.3335, -0.1201), (-0.7076, -0.306, -0.12), (-0.6827, -0.3141, -0.12), (-0.6667, -0.2221, 0.7396), (-0.6373, -0.2152, 0.779), (-0.6826, -0.1794, 0.7977), (-0.7076, -0.1939, 0.7399), (-0.6572, -0.2207, 0.7636), (-0.6748, -0.1979, 0.7656), (-0.6588, -0.1932, 0.7833), (-0.6951, -0.188, 0.7691), (-0.6832, -0.2022, 0.739), (0.7076, -0.306, -0.12), (0.6651, -0.3335, -0.1201), (0.6827, -0.3141, -0.12), (0.6373, -0.2152, 0.779), (0.6667, -0.2221, 0.7396), (0.7076, -0.1939, 0.7399), (0.6826, -0.1794, 0.7977), (0.6572, -0.2207, 0.7636), (0.6748, -0.1979, 0.7656), (0.6832, -0.2022, 0.739), (0.6951, -0.188, 0.7691), (0.6588, -0.1932, 0.7833), (0.0, -0.9903, 0.7396), (0.03, -0.9613, 0.7768), (-0.03, -0.9613, 0.7768), (0.015, -0.9818, 0.7629), (-4.338e-09, -0.9781, 0.7676), (9.313e-10, -0.9613, 0.7768), (-0.015, -0.9818, 0.7629), (0.7797, -0.09833, 0.7405), (0.9761, 0.7805, 0.1185), (0.9623, 0.7823, 0.162), (0.7798, 0.7805, 0.7363), (0.9617, 0.8491, 0.1637), (0.976, 0.8511, 0.1185), (0.7798, 0.8511, 0.736), (0.9605, -0.1668, 0.1669), (0.7928, -0.1689, 0.6993), (0.9608, -0.1004, 0.1661), (0.9758, -0.09833, 0.1185), (0.9757, -0.1689, 0.1185), (-0.9595, -0.1667, 0.1694), (-0.9756, -0.1689, 0.1185), (-0.7928, -0.1689, 0.6993), (-0.7797, -0.09833, 0.7405), (-0.7798, 0.8511, 0.736), (-0.7798, 0.7805, 0.7363), (-0.9755, -0.09833, 0.1185), (-0.9589, -0.1006, 0.171), (-0.9601, 0.7826, 0.168), (-0.9758, 0.7805, 0.1185), (-0.9758, 0.8511, 0.1185), (-0.9604, 0.849, 0.1671), (-0.7709, -0.1689, 0.7507), (-0.7772, -0.1689, 0.7414), (-0.763, -0.1689, 0.7638), (-0.7625, -0.1652, 0.768), (-0.7616, -0.1553, 0.7746), (0.7616, -0.1553, 0.7746), (0.7625, -0.1652, 0.768), (0.7709, -0.1689, 0.7507), (0.763, -0.1689, 0.7638), (0.7772, -0.1689, 0.7414), (-0.7623, 0.7805, 0.7693), (-0.7624, 0.8511, 0.7689), (-0.7671, -0.09833, 0.767), (-0.7672, 0.8511, 0.7624), (-0.7672, 0.7805, 0.7628), (-0.7617, -0.09833, 0.7743), (0.7617, -0.09833, 0.7743), (0.7672, 0.7805, 0.7628), (0.7623, 0.7805, 0.7693), (0.7671, -0.09833, 0.767), (0.7624, 0.8511, 0.7689), (0.7672, 0.8511, 0.7624)], [], [(128, 15, 129), (48, 51, 141), (0, 35, 151), (127, 141, 140), (140, 38, 34), (67, 132, 119), (35, 37, 151), (20, 91, 53), (159, 106, 50), (77, 118, 89), (107, 139, 106), (111, 139, 107), (68, 118, 77), (128, 99, 96), (118, 82, 89), (83, 145, 110), (21, 48, 17), (116, 39, 142), (127, 3, 130), (54, 84, 109), (6, 120, 131), (19, 69, 76), (180, 15, 179), (2, 1, 0), (8, 14, 3), (5, 11, 8), (6, 11, 12), (19, 26, 32), (28, 24, 20), (21, 26, 28), (32, 30, 23), (36, 35, 34), (37, 43, 47), (44, 41, 38), (39, 43, 44), (57, 64, 53), (54, 58, 57), (62, 60, 55), (56, 58, 62), (67, 72, 74), (73, 71, 68), (69, 72, 73), (75, 79, 81), (76, 79, 78), (81, 80, 77), (85, 88, 82), (83, 86, 85), (84, 86, 87), (92, 95, 89), (90, 93, 92), (91, 93, 94), (102, 103, 184), (99, 103, 102), (105, 104, 100), (186, 103, 101), (109, 112, 113), (114, 112, 110), (111, 113, 114), (190, 188, 113), (116, 122, 126), (123, 121, 117), (118, 122, 123), (125, 124, 119), (120, 122, 125), (130, 135, 138), (136, 134, 131), (132, 135, 136), (138, 137, 133), (146, 150, 142), (143, 147, 146), (149, 148, 144), (145, 147, 149), (151, 155, 157), (156, 154, 152), (157, 156, 153), (5, 2, 0), (2, 3, 1), (101, 19, 192), (32, 174, 195), (173, 196, 175), (17, 30, 21), (18, 23, 30), (20, 64, 28), (64, 21, 28), (55, 51, 62), (62, 48, 56), (37, 36, 41), (36, 38, 41), (153, 12, 157), (157, 5, 151), (89, 81, 77), (95, 75, 81), (76, 24, 19), (78, 20, 24), (90, 57, 94), (94, 53, 91), (120, 156, 126), (156, 116, 126), (131, 14, 6), (134, 3, 14), (38, 146, 44), (44, 142, 39), (200, 202, 54), (199, 158, 161), (60, 164, 55), (100, 74, 105), (105, 69, 101), (77, 73, 68), (80, 69, 73), (107, 115, 111), (108, 166, 115), (102, 183, 172), (102, 96, 99), (89, 88, 92), (92, 84, 90), (84, 112, 109), (87, 110, 112), (131, 125, 136), (136, 119, 132), (128, 138, 133), (129, 130, 138), (133, 104, 99), (137, 100, 104), (68, 124, 118), (71, 119, 124), (143, 141, 148), (148, 139, 144), (110, 149, 114), (114, 144, 111), (117, 150, 145), (121, 142, 150), (117, 85, 123), (123, 82, 118), (152, 47, 39), (154, 37, 47), (0, 151, 5), (190, 189, 166), (10, 168, 158), (198, 190, 10), (9, 7, 4), (9, 16, 167), (16, 165, 167), (7, 169, 165), (4, 16, 9), (25, 171, 172), (173, 176, 29), (197, 184, 186), (22, 29, 27), (29, 176, 177), (31, 177, 170), (22, 31, 170), (22, 33, 31), (42, 163, 164), (46, 200, 161), (46, 202, 200), (42, 45, 40), (46, 159, 160), (162, 52, 160), (40, 49, 162), (45, 49, 40), (61, 193, 174), (65, 179, 175), (65, 193, 61), (65, 59, 63), (63, 70, 178), (178, 66, 181), (61, 180, 181), (70, 59, 66), (128, 96, 97), (96, 98, 97), (97, 15, 128), (15, 18, 129), (141, 129, 17), (129, 18, 17), (17, 48, 141), (140, 34, 127), (34, 35, 1), (127, 34, 1), (35, 0, 1), (127, 129, 141), (140, 143, 38), (67, 100, 132), (20, 75, 91), (162, 160, 163), (160, 159, 163), (159, 161, 168), (161, 158, 168), (168, 167, 169), (167, 165, 169), (55, 164, 163), (169, 166, 106), (168, 169, 106), (50, 55, 163), (159, 168, 106), (50, 163, 159), (139, 141, 50), (141, 51, 50), (50, 106, 139), (106, 108, 107), (111, 144, 139), (128, 133, 99), (83, 117, 145), (21, 56, 48), (116, 152, 39), (127, 1, 3), (54, 90, 84), (6, 153, 120), (19, 101, 69), (174, 23, 180), (23, 15, 180), (97, 172, 171), (171, 170, 176), (170, 177, 176), (176, 173, 175), (15, 97, 179), (97, 171, 176), (179, 97, 176), (178, 181, 179), (181, 180, 179), (176, 175, 179), (8, 11, 14), (5, 12, 11), (6, 14, 11), (19, 24, 26), (28, 26, 24), (21, 30, 26), (32, 26, 30), (37, 41, 43), (44, 43, 41), (39, 47, 43), (57, 58, 64), (54, 60, 58), (62, 58, 60), (56, 64, 58), (67, 71, 72), (73, 72, 71), (69, 74, 72), (75, 78, 79), (76, 80, 79), (81, 79, 80), (85, 86, 88), (83, 87, 86), (84, 88, 86), (92, 93, 95), (90, 94, 93), (91, 95, 93), (182, 183, 102), (103, 185, 184), (184, 182, 102), (99, 104, 103), (105, 103, 104), (185, 103, 186), (103, 105, 101), (188, 187, 113), (187, 109, 113), (114, 113, 112), (111, 115, 113), (113, 115, 190), (115, 191, 189), (115, 189, 190), (116, 121, 122), (123, 122, 121), (118, 124, 122), (125, 122, 124), (120, 126, 122), (130, 134, 135), (136, 135, 134), (132, 137, 135), (138, 135, 137), (146, 147, 150), (143, 148, 147), (149, 147, 148), (145, 150, 147), (151, 154, 155), (156, 155, 154), (157, 155, 156), (5, 8, 2), (2, 8, 3), (197, 186, 101), (32, 195, 193), (192, 196, 194), (19, 32, 193), (192, 194, 197), (19, 193, 192), (197, 101, 192), (32, 23, 174), (173, 194, 196), (17, 18, 30), (18, 15, 23), (20, 53, 64), (64, 56, 21), (55, 50, 51), (62, 51, 48), (37, 35, 36), (36, 34, 38), (153, 6, 12), (157, 12, 5), (89, 95, 81), (95, 91, 75), (76, 78, 24), (78, 75, 20), (90, 54, 57), (94, 57, 53), (120, 153, 156), (156, 152, 116), (131, 134, 14), (134, 130, 3), (38, 143, 146), (44, 146, 142), (202, 203, 60), (54, 109, 200), (109, 187, 198), (198, 201, 200), (201, 199, 200), (109, 198, 200), (202, 60, 54), (199, 201, 158), (60, 203, 164), (100, 67, 74), (105, 74, 69), (77, 80, 73), (80, 76, 69), (107, 108, 115), (106, 166, 108), (166, 191, 115), (97, 98, 172), (98, 102, 172), (102, 98, 96), (89, 82, 88), (92, 88, 84), (84, 87, 112), (87, 83, 110), (131, 120, 125), (136, 125, 119), (128, 129, 138), (129, 127, 130), (133, 137, 104), (137, 132, 100), (68, 71, 124), (71, 67, 119), (143, 140, 141), (148, 141, 139), (110, 145, 149), (114, 149, 144), (117, 121, 150), (121, 116, 142), (117, 83, 85), (123, 85, 82), (152, 154, 47), (154, 151, 37), (189, 191, 166), (166, 169, 7), (7, 190, 166), (158, 201, 198), (198, 10, 158), (198, 187, 190), (187, 188, 190), (190, 7, 10), (9, 10, 7), (167, 168, 10), (10, 9, 167), (16, 13, 165), (165, 13, 4), (4, 7, 165), (4, 13, 16), (172, 183, 182), (182, 184, 172), (184, 25, 172), (29, 197, 173), (197, 194, 173), (197, 29, 184), (29, 25, 184), (184, 185, 186), (22, 25, 29), (33, 27, 177), (27, 29, 177), (31, 33, 177), (171, 25, 170), (25, 22, 170), (22, 27, 33), (164, 203, 202), (202, 42, 164), (199, 161, 200), (161, 159, 46), (46, 42, 202), (42, 46, 45), (52, 45, 160), (45, 46, 160), (162, 49, 52), (162, 163, 42), (42, 40, 162), (45, 52, 49), (195, 174, 193), (174, 180, 61), (175, 196, 192), (192, 65, 175), (65, 192, 193), (65, 61, 59), (179, 65, 178), (65, 63, 178), (178, 70, 66), (181, 66, 59), (59, 61, 181), (70, 63, 59)])
me_cube_004.polygons.foreach_set('material_index', [1, 1, 1, 1, 0, 0, 1, 0, 0, 0, 1, 0, 0, 0, 0, 0, 0, 0, 0, 0, 0, 0, 0, 0, 0, 0, 0, 0, 0, 0, 0, 0, 0, 0, 0, 0, 0, 0, 0, 0, 0, 0, 0, 0, 0, 0, 0, 0, 0, 0, 0, 0, 0, 0, 0, 0, 0, 0, 0, 0, 0, 0, 0, 0, 0, 0, 0, 0, 0, 0, 0, 0, 0, 0, 0, 0, 0, 0, 0, 0, 0, 0, 0, 0, 0, 0, 0, 0, 0, 0, 0, 0, 0, 0, 0, 0, 0, 0, 0, 0, 0, 0, 0, 0, 0, 0, 0, 0, 0, 0, 0, 0, 0, 0, 0, 0, 0, 0, 0, 0, 0, 0, 0, 0, 0, 0, 0, 0, 0, 0, 0, 0, 0, 0, 0, 1, 0, 0, 0, 0, 0, 0, 0, 0, 0, 0, 0, 0, 0, 0, 0, 0, 0, 0, 0, 0, 0, 0, 0, 0, 0, 0, 0, 0, 0, 0, 0, 0, 1, 1, 1, 1, 1, 1, 1, 1, 1, 1, 1, 1, 0, 0, 0, 0, 0, 0, 0, 0, 0, 0, 0, 0, 0, 0, 0, 1, 1, 1, 1, 0, 0, 0, 0, 0, 0, 0, 0, 0, 0, 0, 0, 0, 0, 0, 0, 0, 0, 0, 0, 0, 0, 0, 0, 0, 0, 0, 0, 0, 0, 0, 0, 0, 0, 0, 0, 0, 0, 0, 0, 0, 0, 0, 0, 0, 0, 0, 0, 0, 0, 0, 0, 0, 0, 0, 0, 0, 0, 0, 0, 0, 0, 0, 0, 0, 0, 0, 0, 0, 0, 0, 0, 0, 0, 0, 0, 0, 0, 0, 0, 0, 0, 0, 0, 0, 0, 0, 0, 0, 0, 0, 0, 0, 0, 0, 0, 0, 0, 0, 0, 0, 0, 0, 0, 0, 0, 0, 0, 0, 0, 0, 0, 0, 0, 0, 0, 0, 0, 0, 0, 0, 0, 0, 0, 0, 0, 0, 0, 0, 0, 0, 0, 0, 0, 0, 0, 0, 0, 0, 0, 0, 0, 0, 0, 0, 0, 0, 0, 0, 0, 0, 0, 0, 0, 0, 0, 0, 0, 0, 0, 0, 0, 0, 0, 0, 0, 0, 0, 0, 0, 0, 0, 0, 0, 0, 0, 0, 0, 0, 0, 0, 0, 0, 0, 0, 0, 0, 0, 0, 0, 0, 0, 0, 0, 0, 0, 0, 0, 0, 0, 0, 0, 0, 0, 0])
_uv = me_cube_004.uv_layers.new(name='UVMap')
_uv.uv.foreach_set('vector', [0.8131, 0.3073, 0.9744, 0.9669, 0.7991, 0.3055, 0.05771, 0.9852, 0.02496, 0.9772, 0.1896, 0.3055, 0.3324, 0.04393, 0.6568, 0.04393, 0.4946, 0.1965, 0.7824, 0.2959, 0.1896, 0.3055, 0.2109, 0.2959, 0.375, 0.6301, 0.6166, 0.7455, 0.375, 0.745, 0.625, 0.125, 0.625, 0.125, 0.625, 0.125, 0.6568, 0.04393, 0.6568, 0.1965, 0.4946, 0.1965, 0.625, 0.2569, 0.625, 0.4923, 0.625, 0.4931, 0.4417, 0.5195, 0.375, 0.6221, 0.375, 0.5029, 0.0, 0.0, 0.0, 0.0, 0.0, 0.0, 0.05771, 0.3095, 0.1693, 0.3095, 0.03015, 0.3244, 0.6166, 0.625, 0.375, 0.625, 0.375, 0.625, 0.0, 0.0, 0.0, 0.0, 0.0, 0.0, 0.375, 0.125, 0.6166, 0.125, 0.375, 0.125, 0.0, 0.0, 0.0, 0.0, 0.0, 0.0, 0.625, 0.625, 0.625, 0.625, 0.625, 0.625, 0.6166, 0.2546, 0.375, 0.4963, 0.375, 0.2537, 0.04561, 0.05323, 0.618, 0.7465, 0.6, 0.6052, 0.375, 0.1604, 0.0308, 0.03138, 0.5977, 0.1262, 0.625, 0.5037, 0.625, 0.621, 0.625, 0.6213, 0.625, 0.9607, 0.625, 0.1514, 0.625, 0.1553, 0.625, 0.2463, 0.625, 0.129, 0.625, 0.246, 0.4417, 0.2376, 0.375, 0.2471, 0.4417, 0.2305, 0.0, 0.0, 0.0, 0.0, 0.0, 0.0, 0.01262, 0.03366, 0.01845, 0.003689, 0.0308, 0.03138, 0.06361, 0.105, 0.01372, 0.01921, 0.01262, 0.03366, 0.625, 0.9607, 0.625, 0.9917, 0.625, 0.9914, 0.625, 0.2463, 0.625, 0.2503, 0.625, 0.2462, 0.625, 0.2574, 0.625, 0.25, 0.625, 0.2569, 0.6166, 0.2546, 0.625, 0.2503, 0.625, 0.2574, 0.625, 0.2462, 0.6185, 0.25, 0.6169, 0.2466, 0.0, 0.0, 0.0, 0.0, 0.0, 0.0, 0.5656, 0.6888, 0.6238, 0.7505, 0.582, 0.6984, 0.625, 0.7463, 0.6166, 0.75, 0.6166, 0.7455, 0.618, 0.7465, 0.6238, 0.7505, 0.625, 0.7463, 0.625, 0.5, 0.625, 0.4926, 0.625, 0.4931, 0.625, 0.5037, 0.625, 0.4997, 0.625, 0.5, 0.6185, 0.5, 0.625, 0.5038, 0.6169, 0.5034, 0.6166, 0.4954, 0.625, 0.4997, 0.6185, 0.5, 0.625, 0.125, 0.625, 0.125, 0.625, 0.125, 0.0, 0.0, 0.0, 0.0, 0.0, 0.0, 0.625, 0.129, 0.625, 0.125, 0.625, 0.1287, 0.625, 0.2577, 0.625, 0.25, 0.625, 0.254, 0.625, 0.246, 0.625, 0.2485, 0.625, 0.25, 0.0, 0.0, 0.0, 0.0, 0.0, 0.0, 0.0, 0.0, 0.0, 0.0, 0.0, 0.0, 0.625, 0.625, 0.625, 0.625, 0.625, 0.625, 0.625, 0.621, 0.625, 0.6238, 0.625, 0.625, 0.0, 0.0, 0.0, 0.0, 0.0, 0.0, 0.625, 0.504, 0.625, 0.5, 0.625, 0.5043, 0.625, 0.4923, 0.625, 0.4993, 0.625, 0.5, 0.6185, 0.125, 0.625, 0.1253, 0.6238, 0.127, 0.6166, 0.125, 0.625, 0.1253, 0.6185, 0.125, 0.625, 0.125, 0.625, 0.125, 0.625, 0.125, 0.625, 0.1288, 0.625, 0.1253, 0.625, 0.1287, 0.625, 0.6213, 0.625, 0.625, 0.625, 0.6247, 0.625, 0.625, 0.625, 0.625, 0.625, 0.625, 0.6166, 0.625, 0.625, 0.6247, 0.625, 0.625, 0.6238, 0.623, 0.625, 0.6225, 0.625, 0.6247, 0.04561, 0.05323, 0.003567, 0.003567, 0.02487, 0.03481, 0.625, 0.625, 0.625, 0.625, 0.625, 0.625, 0.0, 0.0, 0.0, 0.0, 0.0, 0.0, 0.625, 0.125, 0.625, 0.125, 0.625, 0.125, 0.625, 0.1514, 0.625, 0.1329, 0.625, 0.125, 0.5977, 0.1262, 0.6231, 0.1247, 0.6161, 0.125, 0.625, 0.125, 0.625, 0.1617, 0.625, 0.1553, 0.625, 0.125, 0.6231, 0.1247, 0.625, 0.125, 0.6161, 0.125, 0.625, 0.125, 0.6166, 0.125, 0.625, 0.6302, 0.6062, 0.6062, 0.6, 0.6052, 0.6166, 0.6295, 0.6247, 0.6253, 0.625, 0.6302, 0.625, 0.625, 0.6161, 0.625, 0.6166, 0.625, 0.625, 0.625, 0.6247, 0.6253, 0.625, 0.625, -0.008398, 1.863e-08, 0.0, 0.0, -0.02551, -0.03061, 0.6044, 0.8462, 0.625, 0.8699, 0.6086, 0.8418, 0.625, 0.8801, 0.625, 0.8503, 0.625, 0.8579, 0.06361, 0.105, 0.366, 0.9761, 0.3954, 0.9898, 0.366, 0.9761, 0.0308, 0.03138, 0.375, 0.9649, 0.625, 0.1287, 0.625, 0.2463, 0.625, 0.2378, 0.625, 0.2462, 0.6169, 0.2456, 0.625, 0.2458, 0.6169, 0.1359, 0.625, 0.2376, 0.6169, 0.2374, 0.375, 0.2537, 0.6185, 0.25, 0.6166, 0.2546, 0.376, 0.25, 0.6169, 0.2466, 0.6185, 0.25, 0.625, 0.2569, 0.625, 0.4926, 0.625, 0.2574, 0.625, 0.4926, 0.6166, 0.2546, 0.625, 0.2574, 0.6169, 0.5034, 0.376, 0.5, 0.6185, 0.5, 0.6185, 0.5, 0.375, 0.4963, 0.6166, 0.4954, 0.5656, 0.6888, 0.381, 0.75, 0.6166, 0.75, 0.381, 0.75, 0.6166, 0.7455, 0.6166, 0.75, 0.625, 0.8579, 0.625, 0.9914, 0.625, 0.8801, 0.5995, 0.8393, 0.06361, 0.105, 0.6376, 0.9086, 0.0, 0.0, 0.0, 0.0, 0.0, 0.0, 0.625, 0.496, 0.625, 0.2577, 0.625, 0.254, 0.625, 0.246, 0.625, 0.25, 0.625, 0.2463, 0.625, 0.25, 0.625, 0.2569, 0.625, 0.25, 0.625, 0.504, 0.625, 0.5, 0.625, 0.5, 0.625, 0.5, 0.625, 0.4931, 0.625, 0.4923, 0.625, 0.1514, 0.625, 0.8503, 0.625, 0.1548, 0.6044, 0.8462, 0.04561, 0.05323, 0.02487, 0.03481, 0.625, 0.1553, 0.625, 0.9742, 0.625, 0.9607, 0.5988, 0.1198, 0.0308, 0.03138, 0.01845, 0.003689, 0.6166, 0.7455, 0.625, 0.6302, 0.625, 0.7463, 0.625, 0.7463, 0.6, 0.6052, 0.618, 0.7465, 0.625, 0.5122, 0.625, 0.504, 0.625, 0.5037, 0.625, 0.5124, 0.6169, 0.6141, 0.6169, 0.5126, 0.625, 0.5038, 0.6169, 0.5044, 0.6169, 0.5034, 0.625, 0.125, 0.625, 0.125, 0.625, 0.125, 0.625, 0.125, 0.625, 0.129, 0.625, 0.1287, 0.0, 0.0, 0.0, 0.0, 0.0, 0.0, 0.625, 0.2457, 0.625, 0.129, 0.625, 0.1287, 0.375, 0.625, 0.6185, 0.625, 0.6166, 0.625, 0.3757, 0.6247, 0.6053, 0.6217, 0.6185, 0.625, 0.6185, 0.125, 0.6174, 0.1275, 0.6053, 0.1283, 0.6185, 0.125, 0.375, 0.125, 0.6166, 0.125, 0.0, 0.0, 0.0, 0.0, 0.0, 0.0, 0.625, 0.5043, 0.625, 0.621, 0.625, 0.504, 0.625, 0.621, 0.625, 0.625, 0.625, 0.6213, 0.625, 0.625, 0.625, 0.625, 0.625, 0.625, 0.625, 0.1553, 0.625, 0.125, 0.625, 0.125, 0.625, 0.125, 0.625, 0.125, 0.625, 0.125, 0.375, 0.125, 0.6161, 0.125, 0.6166, 0.125, 0.375, 0.125, 0.5977, 0.1262, 0.6161, 0.125, 0.6166, 0.125, 0.625, 0.125, 0.6166, 0.125, 0.625, 0.125, 0.625, 0.125, 0.625, 0.125, 0.0, 0.0, 0.0, 0.0, 0.0, 0.0, 0.625, 0.125, 0.625, 0.125, 0.625, 0.125, 0.6166, 0.6295, 0.375, 0.625, 0.6161, 0.625, 0.6161, 0.625, 0.375, 0.625, 0.6166, 0.625, 0.625, 0.625, 0.625, 0.625, 0.625, 0.625, 0.625, 0.625, 0.6166, 0.625, 0.6166, 0.625, 0.625, 0.625, 0.625, 0.625, 0.625, 0.625, 0.09356, 0.09356, 0.6, 0.6052, 0.6062, 0.6062, 0.625, 0.625, 0.625, 0.625, 0.625, 0.625, 0.0, 0.0, 0.0, 0.0, 0.0, 0.0, 0.6086, 0.8418, 0.625, 0.7586, 0.618, 0.7465, 0.02551, 0.03061, 0.5656, 0.6888, 0.582, 0.6984, 0.3324, 0.04393, 0.4946, 0.1965, 0.3324, 0.1965, 0.5768, 1.0, 0.5729, 0.9929, 0.5576, 0.975, 0.385, 0.25, 0.385, 0.4947, 0.5698, 0.2657, 0.5799, 0.25, 0.5768, 0.0, 0.385, 0.25, 0.1768, 0.5416, 0.125, 0.75, 0.1768, 0.7084, 0.1768, 0.5416, 0.3232, 0.5416, 0.366, 0.5073, 0.3232, 0.5416, 0.3741, 0.7426, 0.3742, 0.5073, 0.125, 0.75, 0.3696, 0.75, 0.3658, 0.7426, 0.1768, 0.7084, 0.3232, 0.5416, 0.1768, 0.5416, 0.385, 1.0, 0.385, 0.7557, 0.5576, 0.975, 0.5698, 0.2657, 0.385, 0.4941, 0.385, 0.25, 0.5798, 0.25, 0.5768, 0.0, 0.5799, 0.04842, 0.1768, 0.7084, 0.125, 0.5, 0.1768, 0.5416, 0.125, 0.5, 0.3691, 0.5, 0.365, 0.508, 0.3232, 0.7084, 0.3731, 0.508, 0.3735, 0.7422, 0.1768, 0.7084, 0.3232, 0.7084, 0.3653, 0.7422, 0.1768, 0.7084, 0.3232, 0.5416, 0.3232, 0.7084, 0.385, 1.0, 0.385, 0.7548, 0.5685, 0.9849, 0.385, 0.25, 0.5784, 0.25, 0.5686, 0.2652, 0.385, 0.25, 0.5782, 0.0, 0.5784, 0.25, 0.125, 0.75, 0.1768, 0.5416, 0.1768, 0.7084, 0.125, 0.5, 0.3704, 0.5, 0.3667, 0.5066, 0.3748, 0.7431, 0.3232, 0.5416, 0.3752, 0.5066, 0.1768, 0.7084, 0.3232, 0.7084, 0.3664, 0.7431, 0.1768, 0.5416, 0.3232, 0.7084, 0.1768, 0.7084, 0.385, 1.0, 0.5782, 1.0, 0.5685, 0.9849, 0.385, 0.25, 0.385, 0.4947, 0.5686, 0.2652, 0.385, 0.25, 0.5782, 0.0, 0.385, 0.0, 0.125, 0.5, 0.1768, 0.7084, 0.1768, 0.5416, 0.1768, 0.5416, 0.3232, 0.5416, 0.3656, 0.5075, 0.3738, 0.5075, 0.3232, 0.7084, 0.374, 0.7426, 0.125, 0.75, 0.3698, 0.75, 0.3658, 0.7426, 0.3232, 0.5416, 0.1768, 0.7084, 0.3232, 0.7084, 0.8131, 0.3073, 0.9322, 0.3081, 0.9623, 0.323, 0.9322, 0.3081, 0.9491, 0.3125, 0.9623, 0.323, 0.9623, 0.323, 0.9744, 0.9669, 0.8131, 0.3073, 0.9744, 0.9669, 0.9643, 0.982, 0.7991, 0.3055, 0.1896, 0.3055, 0.7991, 0.3055, 0.938, 0.9892, 0.7991, 0.3055, 0.9643, 0.982, 0.938, 0.9892, 0.938, 0.9892, 0.05771, 0.9852, 0.1896, 0.3055, 0.2109, 0.2959, 0.3273, 0.02285, 0.7824, 0.2959, 0.3273, 0.02285, 0.3547, 0.01297, 0.6603, 0.02285, 0.7824, 0.2959, 0.3273, 0.02285, 0.6603, 0.02285, 0.3547, 0.01297, 0.6381, 0.01071, 0.6603, 0.02285, 0.7824, 0.2959, 0.7991, 0.3055, 0.1896, 0.3055, 0.375, 0.6301, 0.6166, 0.6295, 0.6166, 0.7455, 0.625, 0.125, 0.625, 0.125, 0.625, 0.125, 0.625, 0.2569, 0.625, 0.2577, 0.625, 0.4923, 0.4545, 0.512, 0.454, 0.5188, 0.4417, 0.5124, 0.454, 0.5188, 0.4417, 0.5195, 0.4417, 0.5124, 0.4417, 0.5195, 0.6169, 0.5126, 0.442, 0.6072, 0.6169, 0.5126, 0.6169, 0.6141, 0.442, 0.6072, 0.442, 0.6072, 0.4554, 0.6079, 0.442, 0.6143, 0.4554, 0.6079, 0.4556, 0.6146, 0.442, 0.6143, 0.6169, 0.5034, 0.6169, 0.5044, 0.4417, 0.5124, 0.442, 0.6143, 0.6053, 0.6217, 0.375, 0.6221, 0.442, 0.6072, 0.442, 0.6143, 0.375, 0.6221, 0.375, 0.5029, 0.6169, 0.5034, 0.4417, 0.5124, 0.4417, 0.5195, 0.442, 0.6072, 0.375, 0.6221, 0.375, 0.5029, 0.4417, 0.5124, 0.4417, 0.5195, 0.1693, 0.3095, 0.1896, 0.3055, 0.01915, 0.962, 0.1896, 0.3055, 0.02496, 0.9772, 0.01915, 0.962, 0.01915, 0.962, 0.03015, 0.3244, 0.1693, 0.3095, 0.03015, 0.3244, 0.04076, 0.3138, 0.05771, 0.3095, 0.6166, 0.625, 0.6166, 0.625, 0.375, 0.625, 0.375, 0.125, 0.6166, 0.125, 0.6166, 0.125, 0.625, 0.625, 0.625, 0.625, 0.625, 0.625, 0.6166, 0.2546, 0.6166, 0.4954, 0.375, 0.4963, 0.04561, 0.05323, 0.6086, 0.8418, 0.618, 0.7465, 0.375, 0.1604, 0.375, 0.9649, 0.0308, 0.03138, 0.625, 0.5037, 0.625, 0.504, 0.625, 0.621, 0.625, 0.9607, 0.625, 0.8579, 0.625, 0.1514, 0.625, 0.2463, 0.625, 0.1287, 0.625, 0.129, 0.6169, 0.2456, 0.6169, 0.2466, 0.4417, 0.2376, 0.6169, 0.2466, 0.375, 0.2471, 0.4417, 0.2376, 0.375, 0.1279, 0.6053, 0.1283, 0.442, 0.1357, 0.442, 0.1357, 0.4563, 0.1353, 0.442, 0.1428, 0.4563, 0.1353, 0.4568, 0.1421, 0.442, 0.1428, 0.442, 0.1428, 0.6169, 0.1359, 0.6169, 0.2374, 0.375, 0.2471, 0.375, 0.1279, 0.4417, 0.2305, 0.375, 0.1279, 0.442, 0.1357, 0.442, 0.1428, 0.4417, 0.2305, 0.375, 0.1279, 0.442, 0.1428, 0.4558, 0.2313, 0.4555, 0.238, 0.4417, 0.2305, 0.4555, 0.238, 0.4417, 0.2376, 0.4417, 0.2305, 0.442, 0.1428, 0.6169, 0.2374, 0.4417, 0.2305, 0.01262, 0.03366, 0.005346, 0.01426, 0.01845, 0.003689, 0.06361, 0.105, 0.04298, 0.06017, 0.01372, 0.01921, 0.625, 0.9607, 0.625, 0.9742, 0.625, 0.9917, 0.625, 0.2463, 0.625, 0.25, 0.625, 0.2503, 0.625, 0.2574, 0.625, 0.2503, 0.625, 0.25, 0.6166, 0.2546, 0.6185, 0.25, 0.625, 0.2503, 0.625, 0.2462, 0.625, 0.2503, 0.6185, 0.25, 0.5656, 0.6888, 0.6166, 0.75, 0.6238, 0.7505, 0.625, 0.7463, 0.6238, 0.7505, 0.6166, 0.75, 0.618, 0.7465, 0.625, 0.7586, 0.6238, 0.7505, 0.625, 0.5, 0.625, 0.4997, 0.625, 0.4926, 0.625, 0.5037, 0.625, 0.5038, 0.625, 0.4997, 0.6185, 0.5, 0.625, 0.4997, 0.625, 0.5038, 0.6166, 0.4954, 0.625, 0.4926, 0.625, 0.4997, 0.625, 0.125, 0.625, 0.125, 0.625, 0.125, 0.0, 0.0, 0.0, 0.0, 0.0, 0.0, 0.625, 0.129, 0.625, 0.125, 0.625, 0.125, 0.625, 0.2577, 0.625, 0.25, 0.625, 0.25, 0.625, 0.246, 0.625, 0.2457, 0.625, 0.2485, 0.0, 0.0, 0.0, 0.0, 0.0, 0.0, 0.0, 0.0, 0.0, 0.0, 0.0, 0.0, 0.625, 0.625, 0.625, 0.625, 0.625, 0.625, 0.625, 0.621, 0.625, 0.6213, 0.625, 0.6238, 0.0, 0.0, 0.0, 0.0, 0.0, 0.0, 0.625, 0.504, 0.625, 0.5, 0.625, 0.5, 0.625, 0.4923, 0.625, 0.496, 0.625, 0.4993, 0.6202, 0.1273, 0.6174, 0.1275, 0.6185, 0.125, 0.625, 0.1253, 0.625, 0.1275, 0.6238, 0.127, 0.6238, 0.127, 0.6202, 0.1273, 0.6185, 0.125, 0.6166, 0.125, 0.625, 0.125, 0.625, 0.1253, 0.625, 0.125, 0.625, 0.1253, 0.625, 0.125, 0.625, 0.1275, 0.625, 0.1253, 0.625, 0.1288, 0.625, 0.1253, 0.625, 0.125, 0.625, 0.1287, 0.625, 0.6225, 0.625, 0.6212, 0.625, 0.6247, 0.625, 0.6212, 0.625, 0.6213, 0.625, 0.6247, 0.625, 0.625, 0.625, 0.6247, 0.625, 0.625, 0.6166, 0.625, 0.6185, 0.625, 0.625, 0.6247, 0.625, 0.6247, 0.6185, 0.625, 0.6238, 0.623, 0.6185, 0.625, 0.6174, 0.6225, 0.6202, 0.6227, 0.6185, 0.625, 0.6202, 0.6227, 0.6238, 0.623, 0.04561, 0.05323, 0.09356, 0.09356, 0.003567, 0.003567, 0.625, 0.625, 0.625, 0.625, 0.625, 0.625, 0.0, 0.0, 0.0, 0.0, 0.0, 0.0, 0.625, 0.125, 0.625, 0.125, 0.625, 0.125, 0.625, 0.1514, 0.625, 0.1548, 0.625, 0.1329, 0.5977, 0.1262, 0.5988, 0.1198, 0.6231, 0.1247, 0.625, 0.125, 0.6231, 0.1247, 0.625, 0.1617, 0.625, 0.125, 0.625, 0.125, 0.6231, 0.1247, 0.6161, 0.125, 0.6231, 0.1247, 0.625, 0.125, 0.625, 0.6302, 0.6247, 0.6253, 0.6062, 0.6062, 0.6166, 0.6295, 0.6161, 0.625, 0.6247, 0.6253, 0.625, 0.625, 0.6247, 0.6253, 0.6161, 0.625, 0.625, 0.625, 0.625, 0.625, 0.6247, 0.6253, -0.008398, 1.863e-08, 0.02551, 0.03061, 0.0, 0.0, 0.6044, 0.8462, 0.6171, 0.864, 0.625, 0.8699, 0.625, 0.8801, 0.625, 0.875, 0.625, 0.8503, 0.06361, 0.105, 0.01262, 0.03366, 0.366, 0.9761, 0.366, 0.9761, 0.01262, 0.03366, 0.0308, 0.03138, 0.625, 0.1354, 0.625, 0.1288, 0.625, 0.1287, 0.625, 0.2462, 0.625, 0.2458, 0.625, 0.246, 0.625, 0.2378, 0.625, 0.2376, 0.625, 0.1356, 0.625, 0.2463, 0.625, 0.2462, 0.625, 0.246, 0.625, 0.2378, 0.625, 0.1356, 0.625, 0.1354, 0.625, 0.2463, 0.625, 0.246, 0.625, 0.2378, 0.625, 0.1354, 0.625, 0.1287, 0.625, 0.2378, 0.625, 0.2462, 0.6169, 0.2466, 0.6169, 0.2456, 0.6169, 0.1359, 0.625, 0.1356, 0.625, 0.2376, 0.375, 0.2537, 0.376, 0.25, 0.6185, 0.25, 0.376, 0.25, 0.375, 0.2471, 0.6169, 0.2466, 0.625, 0.2569, 0.625, 0.4931, 0.625, 0.4926, 0.625, 0.4926, 0.6166, 0.4954, 0.6166, 0.2546, 0.6169, 0.5034, 0.375, 0.5029, 0.376, 0.5, 0.6185, 0.5, 0.376, 0.5, 0.375, 0.4963, 0.5656, 0.6888, 0.3444, 0.6888, 0.381, 0.75, 0.381, 0.75, 0.375, 0.745, 0.6166, 0.7455, 0.625, 0.8579, 0.625, 0.9607, 0.625, 0.9914, 0.5995, 0.8393, 0.04298, 0.06017, 0.06361, 0.105, 0.0, 0.0, 0.0, 0.0, 0.0, 0.0, 0.625, 0.496, 0.625, 0.4923, 0.625, 0.2577, 0.625, 0.246, 0.625, 0.25, 0.625, 0.25, 0.625, 0.25, 0.625, 0.2577, 0.625, 0.2569, 0.625, 0.504, 0.625, 0.5037, 0.625, 0.5, 0.625, 0.5, 0.625, 0.5, 0.625, 0.4931, 0.625, 0.1514, 0.625, 0.8579, 0.625, 0.8503, 0.6044, 0.8462, 0.6086, 0.8418, 0.04561, 0.05323, 0.625, 0.1553, 0.625, 0.1617, 0.625, 0.9742, 0.5988, 0.1198, 0.5977, 0.1262, 0.0308, 0.03138, 0.6166, 0.7455, 0.6166, 0.6295, 0.625, 0.6302, 0.625, 0.7463, 0.625, 0.6302, 0.6, 0.6052, 0.625, 0.504, 0.625, 0.5042, 0.625, 0.5038, 0.625, 0.5037, 0.625, 0.6213, 0.625, 0.5122, 0.625, 0.6213, 0.625, 0.6212, 0.625, 0.6146, 0.625, 0.6146, 0.625, 0.6144, 0.625, 0.5122, 0.625, 0.6144, 0.625, 0.5124, 0.625, 0.5122, 0.625, 0.6213, 0.625, 0.6146, 0.625, 0.5122, 0.625, 0.504, 0.625, 0.5038, 0.625, 0.5037, 0.625, 0.5124, 0.625, 0.6144, 0.6169, 0.6141, 0.625, 0.5038, 0.625, 0.5042, 0.6169, 0.5044, 0.625, 0.125, 0.625, 0.125, 0.625, 0.125, 0.625, 0.125, 0.625, 0.125, 0.625, 0.129, 0.0, 0.0, 0.0, 0.0, 0.0, 0.0, 0.625, 0.2457, 0.625, 0.246, 0.625, 0.129, 0.375, 0.625, 0.3757, 0.6247, 0.6185, 0.625, 0.375, 0.6221, 0.6053, 0.6217, 0.3757, 0.6247, 0.6053, 0.6217, 0.6174, 0.6225, 0.6185, 0.625, 0.375, 0.1279, 0.3757, 0.1253, 0.6053, 0.1283, 0.3757, 0.1253, 0.6185, 0.125, 0.6053, 0.1283, 0.6185, 0.125, 0.3757, 0.1253, 0.375, 0.125, 0.0, 0.0, 0.0, 0.0, 0.0, 0.0, 0.625, 0.5043, 0.625, 0.6213, 0.625, 0.621, 0.625, 0.621, 0.625, 0.625, 0.625, 0.625, 0.625, 0.625, 0.625, 0.625, 0.625, 0.625, 0.625, 0.1553, 0.625, 0.1514, 0.625, 0.125, 0.625, 0.125, 0.625, 0.125, 0.625, 0.125, 0.375, 0.125, 0.375, 0.125, 0.6161, 0.125, 0.375, 0.125, 0.375, 0.1604, 0.5977, 0.1262, 0.6166, 0.125, 0.625, 0.125, 0.625, 0.125, 0.625, 0.125, 0.625, 0.125, 0.625, 0.125, 0.0, 0.0, 0.0, 0.0, 0.0, 0.0, 0.625, 0.125, 0.625, 0.125, 0.625, 0.125, 0.6166, 0.6295, 0.375, 0.6301, 0.375, 0.625, 0.6161, 0.625, 0.375, 0.625, 0.375, 0.625, 0.625, 0.625, 0.625, 0.625, 0.625, 0.625, 0.625, 0.625, 0.625, 0.625, 0.6166, 0.625, 0.625, 0.625, 0.625, 0.625, 0.625, 0.625, 0.09356, 0.09356, 0.04561, 0.05323, 0.6, 0.6052, 0.625, 0.625, 0.625, 0.625, 0.625, 0.625, 0.0, 0.0, 0.0, 0.0, 0.0, 0.0, 0.6086, 0.8418, 0.625, 0.8699, 0.625, 0.7586, 0.02551, 0.03061, -0.008398, 1.863e-08, 0.5656, 0.6888, 0.5729, 0.9929, 0.5701, 0.9871, 0.5576, 0.975, 0.5576, 0.975, 0.385, 0.7554, 0.385, 1.0, 0.385, 1.0, 0.5768, 1.0, 0.5576, 0.975, 0.5698, 0.2657, 0.5777, 0.2551, 0.5799, 0.25, 0.5799, 0.25, 0.385, 0.25, 0.5698, 0.2657, 0.5799, 0.25, 0.5799, 0.04842, 0.5768, 0.0, 0.5799, 0.04842, 0.578, 0.01308, 0.5768, 0.0, 0.5768, 0.0, 0.385, 0.0, 0.385, 0.25, 0.1768, 0.5416, 0.125, 0.5, 0.125, 0.75, 0.366, 0.5073, 0.3697, 0.5, 0.125, 0.5, 0.125, 0.5, 0.1768, 0.5416, 0.366, 0.5073, 0.3232, 0.5416, 0.3232, 0.7084, 0.3741, 0.7426, 0.3658, 0.7426, 0.3232, 0.7084, 0.1768, 0.7084, 0.1768, 0.7084, 0.125, 0.75, 0.3658, 0.7426, 0.1768, 0.7084, 0.3232, 0.7084, 0.3232, 0.5416, 0.5576, 0.975, 0.5701, 0.9871, 0.5729, 0.9929, 0.5729, 0.9929, 0.5768, 1.0, 0.5576, 0.975, 0.5768, 1.0, 0.385, 1.0, 0.5576, 0.975, 0.385, 0.25, 0.5798, 0.25, 0.5698, 0.2657, 0.5798, 0.25, 0.5777, 0.2551, 0.5698, 0.2657, 0.5798, 0.25, 0.385, 0.25, 0.5768, 0.0, 0.385, 0.25, 0.385, 0.0, 0.5768, 0.0, 0.5768, 0.0, 0.578, 0.01308, 0.5799, 0.04842, 0.1768, 0.7084, 0.125, 0.75, 0.125, 0.5, 0.3232, 0.5416, 0.1768, 0.5416, 0.365, 0.508, 0.1768, 0.5416, 0.125, 0.5, 0.365, 0.508, 0.3232, 0.7084, 0.3232, 0.5416, 0.3731, 0.508, 0.3693, 0.75, 0.125, 0.75, 0.3653, 0.7422, 0.125, 0.75, 0.1768, 0.7084, 0.3653, 0.7422, 0.1768, 0.7084, 0.1768, 0.5416, 0.3232, 0.5416, 0.5685, 0.9849, 0.5763, 0.9955, 0.5782, 1.0, 0.5782, 1.0, 0.385, 1.0, 0.5685, 0.9849, 0.5764, 0.2546, 0.5686, 0.2652, 0.5784, 0.25, 0.5686, 0.2652, 0.385, 0.4954, 0.385, 0.25, 0.385, 0.25, 0.385, 0.0, 0.5782, 0.0, 0.125, 0.75, 0.125, 0.5, 0.1768, 0.5416, 0.3232, 0.5416, 0.1768, 0.5416, 0.3667, 0.5066, 0.1768, 0.5416, 0.125, 0.5, 0.3667, 0.5066, 0.3748, 0.7431, 0.3232, 0.7084, 0.3232, 0.5416, 0.3664, 0.7431, 0.3702, 0.75, 0.125, 0.75, 0.125, 0.75, 0.1768, 0.7084, 0.3664, 0.7431, 0.1768, 0.5416, 0.3232, 0.5416, 0.3232, 0.7084, 0.5763, 0.9955, 0.5685, 0.9849, 0.5782, 1.0, 0.5685, 0.9849, 0.385, 0.7552, 0.385, 1.0, 0.5686, 0.2652, 0.5764, 0.2546, 0.5784, 0.25, 0.5784, 0.25, 0.385, 0.25, 0.5686, 0.2652, 0.385, 0.25, 0.5784, 0.25, 0.5782, 0.0, 0.125, 0.5, 0.125, 0.75, 0.1768, 0.7084, 0.3697, 0.5, 0.125, 0.5, 0.3656, 0.5075, 0.125, 0.5, 0.1768, 0.5416, 0.3656, 0.5075, 0.3738, 0.5075, 0.3232, 0.5416, 0.3232, 0.7084, 0.3658, 0.7426, 0.3232, 0.7084, 0.1768, 0.7084, 0.1768, 0.7084, 0.125, 0.75, 0.3658, 0.7426, 0.3232, 0.5416, 0.1768, 0.5416, 0.1768, 0.7084])
me_cube_004.materials.append(mat_lichtgrau)
me_cube_004.materials.append(mat_grosser_klassiker)
me_cube_004.update()
me_cube_004.normals_split_custom_set([tuple(v) for v in zip(*[iter([-0.0001256, 0.00261, -1.0, -0.0001256, 0.00261, -1.0, -0.0001256, 0.00261, -1.0, 6.456e-06, 0.002657, -1.0, 6.456e-06, 0.002657, -1.0, 6.456e-06, 0.002657, -1.0, 0.0, -1.0, -0.004039, 0.0, -1.0, -0.004039, 0.0, -1.0, -0.004039, 0.0, 0.005089, -1.0, 0.0, 0.005089, -1.0, 0.0, 0.005089, -1.0, 0.9218, -0.387, 0.02439, 0.9218, -0.387, 0.02439, 0.9218, -0.387, 0.02438, 2.376e-07, -0.9352, 0.3541, 2.376e-07, -0.9352, 0.3541, 2.376e-07, -0.9352, 0.3541, 0.0, -1.0, -0.004039, 0.0, -1.0, -0.004039, 0.0, -1.0, -0.004039, 3.016e-08, 0.9402, 0.3408, 3.016e-08, 0.9402, 0.3408, 3.016e-08, 0.9402, 0.3408, 0.9535, 0.0001787, 0.3015, 0.9535, 0.0001787, 0.3015, 0.9535, 0.0001787, 0.3015, 0.0, 0.002844, 1.0, 0.0, 0.002844, 1.0, 0.0, 0.002844, 1.0, 2.964e-07, 0.002643, -1.0, 2.964e-07, 0.002643, -1.0, 2.964e-07, 0.002643, -1.0, 1.308e-06, -0.9916, 0.1293, 1.308e-06, -0.9916, 0.1293, 1.308e-06, -0.9916, 0.1293, 5.346e-07, 0.002844, 1.0, 5.346e-07, 0.002844, 1.0, 5.346e-07, 0.002844, 1.0, 0.0, -0.9916, 0.1293, 0.0, -0.9916, 0.1293, 0.0, -0.9916, 0.1293, -2.673e-07, 0.002844, 1.0, -2.673e-07, 0.002844, 1.0, -2.673e-07, 0.002844, 1.0, -4.323e-07, -0.9352, 0.3541, -4.323e-07, -0.9352, 0.3541, -4.323e-07, -0.9352, 0.3541, 0.0, 0.9912, 0.1326, 0.0, 0.9912, 0.1326, 0.0, 0.9912, 0.1326, 0.1963, -0.1627, 0.967, 0.1963, -0.1627, 0.967, 0.1963, -0.1627, 0.967, -0.9218, -0.387, 0.02438, -0.9218, -0.387, 0.02439, -0.9218, -0.387, 0.02438, 0.7084, 0.00276, 0.7058, 0.7084, 0.002769, 0.7058, 0.7084, 0.00276, 0.7058, -0.1963, -0.1627, 0.967, -0.1963, -0.1627, 0.967, -0.1963, -0.1627, 0.967, -0.7084, 0.002775, 0.7058, -0.7084, 0.002775, 0.7058, -0.7084, 0.002775, 0.7058, -0.9535, 0.0002198, 0.3015, -0.9535, 0.0002198, 0.3015, -0.9535, 0.0002197, 0.3015, -0.007831, -0.007099, -0.9999, -0.007831, -0.007099, -0.9999, -0.007831, -0.007099, -0.9999, -0.5534, -0.8329, -0.002591, -0.704, -0.278, 0.6536, -0.9218, -0.3869, 0.02442, 1.462e-06, -1.0, -0.004023, -0.4744, -0.6926, 0.5434, -0.5534, -0.8329, -0.002626, -0.1963, -0.1627, 0.9669, -0.4744, -0.6926, 0.5435, -0.008004, -0.7537, 0.6571, -0.7084, 0.00277, 0.7058, -0.5381, 0.6563, 0.5289, -0.8552, 0.002429, 0.5184, -2.518e-06, 0.9713, 0.238, -0.4504, 0.5981, 0.6629, -3.208e-05, 0.9402, 0.3408, 1.459e-05, 0.9912, 0.1325, -0.5381, 0.6563, 0.5289, 6.005e-06, 0.9713, 0.238, -0.8552, 0.002392, 0.5184, -0.6607, 0.6873, 0.3018, -0.9535, 0.0002352, 0.3015, 0.00782, -0.007067, -0.9999, 0.00782, -0.007067, -0.9999, 0.00782, -0.007067, -0.9999, 2.402e-05, -1.0, -0.004022, 0.4744, -0.6926, 0.5434, 0.008041, -0.7537, 0.6571, 0.704, -0.278, 0.6536, 0.5534, -0.8329, -0.002597, 0.9218, -0.3869, 0.02441, 0.1963, -0.1627, 0.9669, 0.4744, -0.6926, 0.5434, 0.704, -0.278, 0.6536, 0.4504, 0.5981, 0.663, -7.689e-06, 0.9712, 0.2381, 3.626e-05, 0.9402, 0.3408, 0.7084, 0.002754, 0.7058, 0.5381, 0.6563, 0.5289, 0.4504, 0.5981, 0.6629, 0.6606, 0.6874, 0.3018, 0.8552, 0.002435, 0.5183, 0.9535, 0.000282, 0.3015, -2.669e-05, 0.9912, 0.1326, 0.5381, 0.6563, 0.5289, 0.6607, 0.6873, 0.3018, -3.251e-05, -0.9352, 0.3541, -0.3169, -0.4376, 0.8415, -0.4474, -0.5903, 0.6718, -0.4227, 0.002606, 0.9063, -2.444e-06, -0.5671, 0.8236, 1.212e-05, 0.002849, 1.0, -0.7084, 0.002768, 0.7058, -0.3169, -0.4376, 0.8415, -0.4227, 0.002635, 0.9063, -4.475e-05, 0.9402, 0.3408, -0.2982, 0.4072, 0.8633, -6.676e-06, 0.522, 0.853, -0.7084, 0.002718, 0.7058, -0.2982, 0.4071, 0.8633, -0.4503, 0.5981, 0.6629, -6.607e-05, 0.522, 0.853, -0.4227, 0.002628, 0.9063, -1.036e-05, 0.002795, 1.0, 2.116e-06, -0.5671, 0.8236, 0.4227, 0.002595, 0.9063, -6.214e-06, 0.002854, 1.0, 2.184e-05, -0.9352, 0.3541, 0.3169, -0.4376, 0.8415, -2.275e-05, -0.5671, 0.8236, 0.7084, 0.002795, 0.7058, 0.3169, -0.4376, 0.8415, 0.4474, -0.5903, 0.6719, 0.4227, 0.002617, 0.9063, -2.003e-05, 0.5219, 0.853, 3.797e-05, 0.002833, 1.0, 0.7084, 0.002773, 0.7058, 0.2982, 0.4071, 0.8633, 0.4227, 0.002606, 0.9063, 3.532e-05, 0.9401, 0.3408, 0.2982, 0.4072, 0.8633, 0.4504, 0.5981, 0.6629, -0.7866, -0.3421, 0.5141, -0.7866, -0.3422, 0.5139, -0.7866, -0.3421, 0.5141, 8.643e-07, -0.9916, 0.1293, -0.5378, -0.6529, 0.5334, -0.6619, -0.6878, 0.2981, -0.4474, -0.5903, 0.6718, 4.631e-05, -0.9699, 0.2434, 8.009e-06, -0.9352, 0.3541, -0.6616, -0.3777, 0.6478, -0.6616, -0.3777, 0.6478, -0.6616, -0.3777, 0.6478, 0.6616, -0.3777, 0.6478, 0.6616, -0.3777, 0.6478, 0.6616, -0.3777, 0.6478, -3.695e-05, -0.9699, 0.2434, 0.4475, -0.5903, 0.6718, -1.384e-05, -0.9352, 0.3541, 4.336e-06, -0.9916, 0.1293, 0.5378, -0.6529, 0.5333, -4.826e-05, -0.9699, 0.2434, 0.7866, -0.3421, 0.5141, 0.7866, -0.3421, 0.5141, 0.7866, -0.3421, 0.5141, 0.1963, -0.1626, 0.967, 5.864e-06, -0.2169, 0.9762, 2.565e-05, -0.2333, 0.9724, 9.872e-07, -0.5671, 0.8236, 0.163, -0.6381, 0.7525, -4.713e-05, -0.9352, 0.3541, 1.024e-05, 0.002872, 1.0, 4.592e-06, -0.2169, 0.9762, -3.339e-05, -0.5671, 0.8236, -0.163, -0.6381, 0.7525, 6.473e-08, -0.5671, 0.8236, 2.609e-05, -0.9352, 0.3541, -0.1963, -0.1627, 0.9669, -2.47e-06, -0.2169, 0.9762, -0.163, -0.6381, 0.7525, -0.9218, -0.387, 0.02438, -0.4699, -0.7631, 0.4437, -0.5518, -0.8271, 0.1071, -0.163, -0.6381, 0.7525, -0.704, -0.278, 0.6535, -0.1963, -0.1626, 0.967, 4.478e-05, -0.9352, 0.3541, -0.4699, -0.7631, 0.4437, -0.163, -0.6381, 0.7525, -0.5518, -0.8271, 0.1071, -1.836e-05, -0.9699, 0.2433, -1.233e-06, -0.9916, 0.1293, 0.704, -0.278, 0.6536, 0.163, -0.6381, 0.7525, 0.1963, -0.1626, 0.967, 0.9218, -0.387, 0.02442, 0.4699, -0.7631, 0.4437, 0.7039, -0.278, 0.6536, 2.034e-05, -0.9699, 0.2433, 0.5518, -0.8271, 0.1071, -5.394e-06, -0.9916, 0.1293, -1.32e-05, -0.9352, 0.3541, 0.4699, -0.7631, 0.4437, -2.17e-05, -0.9699, 0.2434, -2.635e-05, -1.0, -0.004035, -4.321e-05, -0.7125, 0.7017, -0.008033, -0.7537, 0.6571, 2.238e-05, -0.2334, 0.9724, 0.008027, -0.7538, 0.6571, 0.1963, -0.1627, 0.967, -0.008035, -0.7538, 0.6571, -1.82e-05, -0.2334, 0.9724, -0.1963, -0.1627, 0.967, 0.001596, -1.0, -0.004003, -0.5521, -0.8337, -0.01151, 0.001048, -0.9999, 0.01296, -0.5604, -0.8251, -0.07227, -0.922, -0.3864, 0.02442, -0.9154, -0.3939, 0.08276, -0.7988, 0.002815, 0.6016, -0.7988, 0.002815, 0.6016, -0.7988, 0.002815, 0.6016, -0.8549, 0.002465, 0.5188, -0.9026, 0.002059, 0.4304, -0.9026, 0.002059, 0.4304, -0.9028, 0.001999, 0.4301, -0.9028, 0.001999, 0.4301, -0.9028, 0.001999, 0.4301, 7.451e-06, 0.9912, 0.1326, -0.6606, 0.6874, 0.3018, -3.219e-06, 0.9912, 0.1326, -0.6607, 0.6873, 0.3018, -0.9535, 0.0002591, 0.3015, -0.6606, 0.6873, 0.3018, 1.251e-06, 0.9402, 0.3408, -8.863e-07, 0.9713, 0.238, -2.317e-06, 0.9713, 0.238, -2.341e-06, 0.9713, 0.2381, -3.166e-06, 0.9912, 0.1326, 1.629e-07, 0.9713, 0.2381, 0.9535, 0.0002545, 0.3015, 0.6607, 0.6874, 0.3018, 0.6606, 0.6873, 0.3018, 0.6606, 0.6874, 0.3018, -6.02e-06, 0.9912, 0.1326, -1.214e-06, 0.9912, 0.1326, -0.001562, -1.0, -0.004019, 0.5521, -0.8337, -0.01152, 0.5521, -0.8338, -0.002588, 0.5604, -0.8251, -0.07225, 0.922, -0.3864, 0.02444, 0.5539, -0.8326, -0.002585, -0.1963, -0.1627, 0.967, -0.008027, -0.7538, 0.6571, -0.008007, -0.7538, 0.6571, -0.008031, -0.7537, 0.6571, 3.144e-06, -1.0, -0.004081, -2.185e-05, -1.0, -0.004081, 3.403e-05, 0.00286, 1.0, -5.528e-06, 0.522, 0.853, -1.672e-05, 0.00286, 1.0, 6.167e-06, 0.5219, 0.853, -3.735e-05, 0.9402, 0.3407, -8.526e-06, 0.5219, 0.853, -0.7084, 0.002766, 0.7058, -0.4503, 0.5981, 0.6629, -0.7084, 0.00277, 0.7058, -0.4503, 0.5981, 0.6629, -1.967e-05, 0.9402, 0.3407, -0.4504, 0.5981, 0.6629, 0.7084, 0.00279, 0.7058, 0.4504, 0.5981, 0.6629, 0.4504, 0.5981, 0.6629, 0.4504, 0.5981, 0.6629, -1.626e-05, 0.9402, 0.3408, 4.563e-05, 0.9401, 0.3408, -0.1963, -0.1627, 0.9669, -3.944e-05, -0.2334, 0.9724, 8.223e-06, -0.2334, 0.9724, 4.087e-05, -0.2334, 0.9724, 0.1963, -0.1627, 0.9669, -6.75e-06, -0.2334, 0.9724, -0.1964, -0.1627, 0.9669, -0.704, -0.278, 0.6535, -0.1963, -0.1627, 0.967, -0.704, -0.278, 0.6536, -0.9218, -0.3869, 0.02439, -0.704, -0.278, 0.6536, 0.9218, -0.3869, 0.02439, 0.704, -0.278, 0.6536, 0.704, -0.278, 0.6536, 0.704, -0.278, 0.6535, 0.1964, -0.1627, 0.9669, 0.1963, -0.1627, 0.967, 0.799, 0.002815, 0.6014, 0.799, 0.002814, 0.6014, 0.799, 0.002814, 0.6014, 0.9027, 0.00199, 0.4304, 0.9027, 0.00199, 0.4304, 0.9027, 0.00199, 0.4304, 0.9026, 0.001979, 0.4304, 0.9026, 0.001979, 0.4304, 0.9533, 0.0002299, 0.302, -3.606e-06, -0.9352, 0.3541, -0.4474, -0.5903, 0.6719, -0.4475, -0.5903, 0.6718, -0.4475, -0.5903, 0.6718, -0.7084, 0.002731, 0.7058, -0.7084, 0.002788, 0.7058, -1.633e-05, 0.002842, 1.0, -0.4227, 0.002587, 0.9063, 3.192e-05, 0.002811, 1.0, -0.4227, 0.002579, 0.9063, -0.7084, 0.002772, 0.7058, -0.4227, 0.002605, 0.9063, 1.228e-05, -0.9916, 0.1293, 0.6619, -0.6878, 0.2981, 9.239e-06, -0.9916, 0.1293, 0.8695, -0.374, 0.3225, 0.8695, -0.374, 0.3225, 0.8695, -0.374, 0.3225, -0.8695, -0.374, 0.3226, -0.8695, -0.374, 0.3226, -0.8695, -0.374, 0.3226, -0.6619, -0.6878, 0.2981, -1.374e-05, -0.9916, 0.1293, -5.531e-06, -0.9916, 0.1293, 4.292e-06, 0.002835, 1.0, 0.4227, 0.002608, 0.9063, 0.4227, 0.002593, 0.9063, 0.4227, 0.002594, 0.9063, 0.7084, 0.002758, 0.7058, 0.7084, 0.002754, 0.7058, 0.7084, 0.00273, 0.7058, 0.4475, -0.5903, 0.6718, 0.7084, 0.002789, 0.7058, 0.4474, -0.5903, 0.6718, 1.331e-05, -0.9352, 0.3541, 0.4475, -0.5903, 0.6718, -0.1963, -0.1627, 0.967, -0.163, -0.6381, 0.7525, -0.163, -0.6381, 0.7525, -0.163, -0.6381, 0.7525, -1.405e-05, -0.9352, 0.3541, -1.058e-06, -0.9352, 0.3541, 3.228e-05, -0.9916, 0.1293, -0.5518, -0.8271, 0.1071, -1.603e-05, -0.9916, 0.1294, -0.5518, -0.8271, 0.1071, -0.9218, -0.3869, 0.02439, -0.5518, -0.8271, 0.1071, -4.47e-08, -0.9916, 0.1294, 6.936e-06, -0.9699, 0.2434, 6.251e-06, -0.9916, 0.1294, 2.177e-06, -0.9699, 0.2434, 3.77e-06, -0.9352, 0.3541, -3.484e-06, -0.9699, 0.2434, -1.564e-05, 0.002852, 1.0, 2.056e-05, -0.5671, 0.8236, 1.452e-05, 0.002852, 1.0, 8.49e-06, -0.5671, 0.8236, 2.524e-05, -0.9352, 0.3541, 1.273e-05, -0.5671, 0.8236, 0.9218, -0.3869, 0.02438, 0.5518, -0.827, 0.1071, 0.5518, -0.8271, 0.1071, 0.5518, -0.8271, 0.1071, -2.882e-05, -0.9916, 0.1293, 1.873e-05, -0.9916, 0.1293, -5.72e-06, -0.9352, 0.3541, -2.073e-06, -0.9699, 0.2434, 4.943e-06, -0.9699, 0.2434, -5.314e-06, -0.9699, 0.2434, -1.521e-06, -0.9916, 0.1294, 6.273e-06, -0.9916, 0.1294, 2.528e-05, -0.9352, 0.3541, 0.163, -0.6381, 0.7525, -1.177e-06, -0.9352, 0.3541, 0.163, -0.638, 0.7525, 0.1963, -0.1627, 0.967, 0.163, -0.6381, 0.7525, -1.305e-05, -0.9352, 0.3541, -2.89e-06, -0.5671, 0.8236, -4.47e-08, -0.5671, 0.8236, -9.28e-06, -0.5671, 0.8236, 2.119e-05, 0.002852, 1.0, 2.31e-07, 0.002852, 1.0, 0.1963, -0.1626, 0.967, 0.008042, -0.7538, 0.6571, 0.1964, -0.1627, 0.9669, 0.008055, -0.7537, 0.6571, 1.311e-06, -1.0, -0.004062, 0.008039, -0.7538, 0.6571, 0.0, -1.0, -0.004039, 0.0, -1.0, -0.004039, 0.0, -1.0, -0.004039, 0.0, 1.0, 0.0, 0.0, 1.0, 0.0, 0.0, 1.0, 0.0, 0.0, -1.0, 4.661e-08, 0.0, -1.0, 4.661e-08, 0.0, -1.0, 4.661e-08, 0.9916, 0.0, 0.1295, 0.9916, 0.0, 0.1295, 0.9916, 0.0, 0.1295, -0.998, 0.0, 0.06352, -0.998, 0.0, 0.06352, -0.998, 0.0, 0.06352, 0.0, 0.9991, 0.04307, 0.0, 0.9991, 0.04307, 0.0, 0.9991, 0.04307, 0.9368, 1.911e-06, 0.3498, 0.9368, 1.911e-06, 0.3498, 0.9368, 1.911e-06, 0.3498, -2.595e-06, -0.9991, 0.04306, -2.595e-06, -0.9991, 0.04306, -2.595e-06, -0.9991, 0.04306, 0.0, 0.0, 1.0, 0.0, 0.0, 1.0, 0.0, 0.0, 1.0, 0.0, 1.0, -5e-08, 0.0, 1.0, -5e-08, 0.0, 1.0, -5e-08, 0.0, -1.0, 0.0, 0.0, -1.0, 0.0, 0.0, -1.0, 0.0, -0.9916, 0.0, 0.1295, -0.9916, 0.0, 0.1295, -0.9916, 0.0, 0.1295, 0.998, 0.0, 0.06352, 0.998, 0.0, 0.06352, 0.998, 0.0, 0.06352, 2.591e-06, 0.9991, 0.04306, 2.591e-06, 0.9991, 0.04306, 2.591e-06, 0.9991, 0.04306, -0.9368, -2.905e-06, 0.3498, -0.9368, -2.905e-06, 0.3498, -0.9368, -2.905e-06, 0.3498, 0.0, -0.9991, 0.04307, 0.0, -0.9991, 0.04307, 0.0, -0.9991, 0.04307, 0.0, 0.0, 1.0, 0.0, 0.0, 1.0, 0.0, 0.0, 1.0, 0.0, -1.0, 0.0, 0.0, -1.0, 0.0, 0.0, -1.0, 0.0, 0.0, 1.0, -8.683e-07, 0.0, 1.0, -8.683e-07, 0.0, 1.0, -8.683e-07, 0.9916, -2.651e-06, 0.1295, 0.9916, -2.651e-06, 0.1295, 0.9916, -2.651e-06, 0.1295, -0.998, 0.0, 0.06352, -0.998, 0.0, 0.06352, -0.998, 0.0, 0.06352, -2.605e-06, -0.9991, 0.04306, -2.605e-06, -0.9991, 0.04306, -2.605e-06, -0.9991, 0.04306, 0.9368, -1.827e-06, 0.3498, 0.9368, -1.827e-06, 0.3498, 0.9368, -1.827e-06, 0.3498, 0.0, 0.9991, 0.04306, 0.0, 0.9991, 0.04306, 0.0, 0.9991, 0.04306, 0.0, 0.0, 1.0, 0.0, 0.0, 1.0, 0.0, 0.0, 1.0, 0.0, -1.0, 4.357e-07, 0.0, -1.0, 4.357e-07, 0.0, -1.0, 4.357e-07, 0.0, 1.0, 0.0, 0.0, 1.0, 0.0, 0.0, 1.0, 0.0, -0.9916, 0.0, 0.1295, -0.9916, 0.0, 0.1295, -0.9916, 0.0, 0.1295, 0.998, 0.0, 0.06352, 0.998, 0.0, 0.06352, 0.998, 0.0, 0.06352, 0.0, -0.9991, 0.04306, 0.0, -0.9991, 0.04306, 0.0, -0.9991, 0.04306, -0.9368, 0.0, 0.3498, -0.9368, 0.0, 0.3498, -0.9368, 0.0, 0.3498, 2.597e-06, 0.9991, 0.04306, 2.597e-06, 0.9991, 0.04306, 2.597e-06, 0.9991, 0.04306, 0.0, 0.0, 1.0, 0.0, 0.0, 1.0, 0.0, 0.0, 1.0, 0.0, 0.002643, -1.0, 0.0, 0.002643, -1.0, 0.0, 0.002643, -1.0, 0.0, 0.002644, -1.0, 0.0, 0.002644, -1.0, 0.0, 0.002644, -1.0, -6.946e-08, 0.002643, -1.0, -6.946e-08, 0.002643, -1.0, -6.946e-08, 0.002643, -1.0, -2.114e-05, 0.002652, -1.0, -2.114e-05, 0.002652, -1.0, -2.114e-05, 0.002652, -1.0, 0.0, 0.002658, -1.0, 0.0, 0.002658, -1.0, 0.0, 0.002658, -1.0, -6.175e-06, 0.002657, -1.0, -6.175e-06, 0.002657, -1.0, -6.175e-06, 0.002657, -1.0, 0.0, 0.002658, -1.0, 0.0, 0.002658, -1.0, 0.0, 0.002658, -1.0, 0.0, 0.005089, -1.0, 0.0, 0.005089, -1.0, 0.0, 0.005089, -1.0, 5.835e-07, 0.005088, -1.0, 5.835e-07, 0.005088, -1.0, 5.835e-07, 0.005088, -1.0, 5.638e-07, 0.00509, -1.0, 5.638e-07, 0.00509, -1.0, 5.638e-07, 0.00509, -1.0, 0.0, 0.005073, -1.0, 0.0, 0.005073, -1.0, 0.0, 0.005073, -1.0, 6.368e-09, 0.005089, -1.0, 6.368e-09, 0.005089, -1.0, 6.368e-09, 0.005089, -1.0, 0.9218, -0.3869, 0.02438, 0.9218, -0.3869, 0.02438, 0.9218, -0.387, 0.02439, 1.835e-06, -0.9352, 0.3541, 1.835e-06, -0.9352, 0.3541, 1.835e-06, -0.9352, 0.3541, 0.0, 0.9401, 0.3408, 0.0, 0.9401, 0.3408, 0.0, 0.9401, 0.3408, 0.9535, 0.0001899, 0.3015, 0.9535, 0.00019, 0.3015, 0.9535, 0.00019, 0.3015, 0.9535, 0.0001896, 0.3015, 0.9535, 0.0001896, 0.3015, 0.9535, 0.0001895, 0.3015, 0.9535, 0.000184, 0.3015, 0.9535, 0.000184, 0.3015, 0.9535, 0.000184, 0.3015, 0.9535, 0.0002025, 0.3015, 0.9535, 0.0002025, 0.3015, 0.9535, 0.0002025, 0.3015, 0.9535, 0.00014, 0.3014, 0.9535, 0.00014, 0.3014, 0.9535, 0.0001401, 0.3014, 0.9535, 0.0001971, 0.3015, 0.9535, 0.0001971, 0.3015, 0.9535, 0.0001971, 0.3015, 0.9535, 0.0002227, 0.3015, 0.9535, 0.0002226, 0.3015, 0.9535, 0.0002228, 0.3015, 0.9535, 0.0001674, 0.3015, 0.9535, 0.0001674, 0.3015, 0.9535, 0.0001673, 0.3015, 0.9535, 0.0001689, 0.3015, 0.9535, 0.0001688, 0.3015, 0.9535, 0.0001688, 0.3015, 0.9535, 0.0001884, 0.3015, 0.9535, 0.0001885, 0.3015, 0.9535, 0.0001884, 0.3015, 0.9535, 0.0001655, 0.3014, 0.9535, 0.0001654, 0.3014, 0.9535, 0.0001653, 0.3014, 0.9535, 0.0001889, 0.3015, 0.9535, 0.0001891, 0.3015, 0.9535, 0.0001892, 0.3015, -1.226e-05, 0.002647, -1.0, -1.227e-05, 0.002647, -1.0, -1.227e-05, 0.002647, -1.0, 2.3e-05, 0.002652, -1.0, 2.3e-05, 0.002652, -1.0, 2.3e-05, 0.002652, -1.0, 1.91e-07, 0.002643, -1.0, 1.91e-07, 0.002643, -1.0, 1.91e-07, 0.002643, -1.0, -5.914e-07, 0.002643, -1.0, -5.914e-07, 0.002643, -1.0, -5.914e-07, 0.002643, -1.0, 2.093e-07, -0.9916, 0.1293, 2.093e-07, -0.9916, 0.1293, 2.093e-07, -0.9916, 0.1293, 0.0, -0.9916, 0.1293, 0.0, -0.9916, 0.1293, 0.0, -0.9916, 0.1293, -3.564e-07, -0.9352, 0.3541, -3.564e-07, -0.9352, 0.3541, -3.564e-07, -0.9352, 0.3541, -4.056e-08, 0.9912, 0.1326, -4.056e-08, 0.9912, 0.1326, -4.056e-08, 0.9912, 0.1326, 0.1963, -0.1627, 0.967, 0.1963, -0.1627, 0.967, 0.1963, -0.1627, 0.967, -0.9218, -0.387, 0.02439, -0.9218, -0.387, 0.02438, -0.9218, -0.3869, 0.02438, 0.7084, 0.002775, 0.7058, 0.7084, 0.002775, 0.7058, 0.7084, 0.002775, 0.7058, -0.1963, -0.1627, 0.967, -0.1963, -0.1627, 0.967, -0.1963, -0.1627, 0.967, -0.7084, 0.002773, 0.7058, -0.7084, 0.002773, 0.7058, -0.7084, 0.002773, 0.7058, -0.9535, 0.0001767, 0.3015, -0.9535, 0.0001766, 0.3015, -0.9535, 0.0001767, 0.3015, -0.9534, 0.0001597, 0.3016, -0.9534, 0.0001598, 0.3016, -0.9534, 0.0001597, 0.3016, -0.9534, 0.0001714, 0.3016, -0.9534, 0.0001713, 0.3016, -0.9534, 0.0001714, 0.3016, -0.9535, 0.0002044, 0.3015, -0.9535, 0.0002042, 0.3015, -0.9535, 0.0002043, 0.3015, -0.9534, 0.000173, 0.3016, -0.9534, 0.000173, 0.3016, -0.9534, 0.0001729, 0.3016, -0.9534, 0.0001744, 0.3016, -0.9534, 0.0001744, 0.3016, -0.9534, 0.0001746, 0.3016, -0.9535, 0.0002206, 0.3015, -0.9535, 0.0002206, 0.3015, -0.9535, 0.0002206, 0.3015, -0.9534, 0.000176, 0.3016, -0.9534, 0.0001759, 0.3016, -0.9534, 0.0001759, 0.3016, -0.9535, 9.513e-05, 0.3015, -0.9535, 9.514e-05, 0.3015, -0.9535, 9.514e-05, 0.3015, -0.9535, 0.0001906, 0.3015, -0.9535, 0.0001906, 0.3015, -0.9535, 0.0001905, 0.3015, -0.9534, 0.0001618, 0.3016, -0.9534, 0.0001618, 0.3016, -0.9534, 0.0001618, 0.3016, -0.9535, 0.0001944, 0.3015, -0.9535, 0.0001945, 0.3015, -0.9535, 0.0001945, 0.3015, -0.5534, -0.8329, -0.002595, -0.4744, -0.6926, 0.5434, -0.704, -0.278, 0.6535, -1.471e-05, -1.0, -0.004016, -0.008026, -0.7538, 0.6571, -0.4744, -0.6926, 0.5434, -0.1963, -0.1627, 0.9669, -0.704, -0.278, 0.6536, -0.4744, -0.6926, 0.5434, -0.7084, 0.002754, 0.7058, -0.4504, 0.5981, 0.6629, -0.5381, 0.6563, 0.5289, 1.099e-05, 0.9713, 0.238, -0.5381, 0.6562, 0.5289, -0.4503, 0.5981, 0.663, 3.276e-05, 0.9912, 0.1326, -0.6607, 0.6873, 0.3018, -0.5381, 0.6563, 0.5289, -0.8552, 0.002377, 0.5183, -0.5381, 0.6563, 0.5289, -0.6607, 0.6873, 0.3018, 5.249e-06, -1.0, -0.004032, 0.5534, -0.8329, -0.002615, 0.4744, -0.6926, 0.5434, 0.704, -0.278, 0.6535, 0.4744, -0.6926, 0.5434, 0.5534, -0.8329, -0.002608, 0.1963, -0.1627, 0.967, 0.007995, -0.7537, 0.6571, 0.4744, -0.6926, 0.5435, 0.4503, 0.5981, 0.6629, 0.5381, 0.6562, 0.5289, -6.318e-06, 0.9713, 0.238, 0.7084, 0.002768, 0.7058, 0.8552, 0.002432, 0.5184, 0.5381, 0.6563, 0.5289, 0.6606, 0.6873, 0.3018, 0.5381, 0.6563, 0.5289, 0.8552, 0.002422, 0.5183, -2.182e-05, 0.9912, 0.1326, -4.947e-06, 0.9713, 0.238, 0.5381, 0.6563, 0.5289, -2.572e-05, -0.9352, 0.3541, 5.355e-06, -0.5671, 0.8236, -0.3169, -0.4376, 0.8415, -0.4226, 0.002621, 0.9063, -0.3169, -0.4376, 0.8415, 3.247e-05, -0.5671, 0.8236, -0.7084, 0.00277, 0.7058, -0.4474, -0.5903, 0.6719, -0.3169, -0.4376, 0.8415, -4.542e-05, 0.9402, 0.3408, -0.4504, 0.5981, 0.6629, -0.2983, 0.4071, 0.8633, -0.7084, 0.00277, 0.7058, -0.4227, 0.002608, 0.9063, -0.2982, 0.4071, 0.8633, -7.011e-05, 0.5219, 0.853, -0.2982, 0.4071, 0.8633, -0.4227, 0.002634, 0.9063, 4.194e-05, -0.5671, 0.8236, 0.3169, -0.4376, 0.8415, 0.4226, 0.002623, 0.9063, 5.166e-05, -0.9352, 0.3541, 0.4474, -0.5903, 0.6719, 0.3169, -0.4376, 0.8415, 0.7084, 0.002774, 0.7058, 0.4227, 0.00263, 0.9063, 0.3169, -0.4376, 0.8415, 0.4227, 0.002633, 0.9063, 0.2982, 0.4071, 0.8633, -1.825e-05, 0.5219, 0.853, 0.7084, 0.002722, 0.7058, 0.4503, 0.5981, 0.663, 0.2982, 0.4071, 0.8633, 4.223e-05, 0.9402, 0.3408, 1.553e-05, 0.522, 0.853, 0.2982, 0.4072, 0.8633, -0.7866, -0.3421, 0.5141, -0.7866, -0.3421, 0.5141, -0.7866, -0.3421, 0.5141, -0.7866, -0.3421, 0.5141, -0.7866, -0.3421, 0.5141, -0.7866, -0.3421, 0.5141, -0.7866, -0.3421, 0.5141, -0.7866, -0.3421, 0.5141, -0.7866, -0.3421, 0.5141, 4.679e-06, -0.9916, 0.1294, 4.83e-05, -0.9699, 0.2434, -0.5378, -0.6529, 0.5334, -0.4474, -0.5903, 0.6718, -0.5378, -0.6529, 0.5334, 1.436e-05, -0.9699, 0.2434, -0.6615, -0.3777, 0.6479, -0.6615, -0.3777, 0.6479, -0.6615, -0.3777, 0.6479, -0.6616, -0.3777, 0.6478, -0.6616, -0.3777, 0.6478, -0.6616, -0.3777, 0.6478, 0.6616, -0.3777, 0.6478, 0.6616, -0.3777, 0.6478, 0.6616, -0.3777, 0.6478, 0.6616, -0.3777, 0.6478, 0.6616, -0.3777, 0.6478, 0.6616, -0.3777, 0.6478, -1.932e-05, -0.9699, 0.2434, 0.5378, -0.6529, 0.5334, 0.4474, -0.5903, 0.6718, -6.113e-06, -0.9916, 0.1293, 0.6619, -0.6878, 0.2981, 0.5378, -0.6529, 0.5334, 0.7866, -0.3421, 0.5141, 0.7866, -0.3421, 0.5141, 0.7866, -0.3421, 0.5141, 0.7866, -0.3421, 0.5141, 0.7866, -0.3421, 0.5141, 0.7866, -0.3421, 0.5141, 0.7866, -0.3421, 0.5141, 0.7866, -0.3421, 0.5141, 0.7866, -0.3421, 0.5141, 0.1963, -0.1627, 0.9669, 0.163, -0.6381, 0.7525, 7.495e-06, -0.2169, 0.9762, -1.329e-05, -0.5671, 0.8236, -3.391e-05, -0.2169, 0.9762, 0.1629, -0.6381, 0.7526, 3.999e-05, 0.00287, 1.0, 2.559e-05, -0.5671, 0.8236, 2.625e-06, -0.2169, 0.9762, -0.1629, -0.6381, 0.7526, 5.107e-05, -0.2169, 0.9762, 1.164e-05, -0.5671, 0.8236, -0.1963, -0.1626, 0.967, -2.346e-05, -0.2333, 0.9724, -1.565e-06, -0.2169, 0.9762, -0.9218, -0.387, 0.02441, -0.7039, -0.278, 0.6536, -0.4699, -0.7631, 0.4437, -0.163, -0.6381, 0.7525, -0.4699, -0.7631, 0.4437, -0.704, -0.278, 0.6535, 1.878e-05, -0.9352, 0.3541, -8.82e-06, -0.9699, 0.2434, -0.4699, -0.7631, 0.4437, -0.5518, -0.8271, 0.1071, -0.4699, -0.7631, 0.4436, -6.676e-06, -0.9699, 0.2434, 0.704, -0.278, 0.6536, 0.4699, -0.7631, 0.4437, 0.163, -0.6381, 0.7525, 0.9218, -0.387, 0.02439, 0.5518, -0.827, 0.1071, 0.4699, -0.7631, 0.4437, 1.337e-05, -0.9699, 0.2434, 0.4699, -0.7631, 0.4437, 0.5518, -0.8271, 0.1071, -7.823e-07, -0.9352, 0.3541, 0.163, -0.6381, 0.7525, 0.4699, -0.7631, 0.4437, -4.05e-05, -1.0, -0.004056, 0.008028, -0.7537, 0.6571, -1.005e-05, -0.7125, 0.7017, -1.799e-05, -0.2334, 0.9724, 1.468e-05, -0.7125, 0.7017, 0.008007, -0.7538, 0.6571, -0.007993, -0.7538, 0.6571, -2.98e-08, -0.7125, 0.7017, 1.713e-05, -0.2334, 0.9724, 0.001562, -1.0, -0.004009, -0.5521, -0.8338, -0.002587, -0.5521, -0.8337, -0.01151, -0.5604, -0.8251, -0.07225, -0.5539, -0.8326, -0.002543, -0.922, -0.3864, 0.02443, -0.7989, 0.002807, 0.6014, -0.7989, 0.002807, 0.6014, -0.7989, 0.002807, 0.6014, -0.7989, 0.002792, 0.6015, -0.7989, 0.002792, 0.6015, -0.7989, 0.002792, 0.6015, -0.7989, 0.002812, 0.6014, -0.7989, 0.002812, 0.6014, -0.7989, 0.002812, 0.6014, -0.7988, 0.002799, 0.6015, -0.7988, 0.002799, 0.6015, -0.7988, 0.002799, 0.6015, -0.7989, 0.00281, 0.6014, -0.7989, 0.00281, 0.6014, -0.7989, 0.00281, 0.6014, -0.7989, 0.002813, 0.6015, -0.7989, 0.002813, 0.6015, -0.7989, 0.002813, 0.6015, -0.7989, 0.002812, 0.6015, -0.7989, 0.002813, 0.6015, -0.7989, 0.002812, 0.6015, -0.8549, 0.002395, 0.5188, -0.9026, 0.001979, 0.4304, -0.9026, 0.001979, 0.4304, -0.903, 0.002014, 0.4296, -0.903, 0.002014, 0.4296, -0.903, 0.002014, 0.4296, 1.186e-05, 0.9912, 0.1326, -0.6606, 0.6874, 0.3018, -0.6606, 0.6874, 0.3018, -0.6607, 0.6873, 0.3018, -0.9535, 0.0002398, 0.3015, -0.9535, 0.0002798, 0.3015, 1.267e-06, 0.9401, 0.3408, -1.84e-06, 0.9401, 0.3408, 1.999e-06, 0.9713, 0.238, -3.8e-07, 0.9713, 0.2381, 1.576e-06, 0.9912, 0.1326, 3.25e-06, 0.9912, 0.1326, 0.9535, 0.0002722, 0.3015, 0.9535, 0.0002326, 0.3015, 0.6606, 0.6874, 0.3018, 0.6606, 0.6874, 0.3018, 0.6606, 0.6874, 0.3018, -1.07e-05, 0.9912, 0.1326, -0.001596, -1.0, -0.004, -0.001048, -0.9999, 0.01296, 0.5521, -0.8337, -0.0115, 0.5604, -0.8251, -0.07228, 0.9154, -0.3939, 0.08277, 0.922, -0.3864, 0.02442, -0.1963, -0.1626, 0.967, -0.1964, -0.1627, 0.9669, -0.008058, -0.7538, 0.6571, -0.008049, -0.7537, 0.6571, -0.00804, -0.7538, 0.6571, -1.516e-05, -1.0, -0.004062, 1.039e-05, 0.002858, 1.0, 9.146e-06, 0.522, 0.853, -3.502e-05, 0.522, 0.853, 1.551e-05, 0.5219, 0.853, 4.854e-06, 0.9402, 0.3407, -8.71e-06, 0.9402, 0.3407, -0.7084, 0.002793, 0.7058, -0.4504, 0.5981, 0.6629, -0.4504, 0.5981, 0.6629, -0.4504, 0.5981, 0.6629, -4.694e-05, 0.9402, 0.3408, 2.253e-05, 0.9402, 0.3408, 0.7084, 0.002764, 0.7058, 0.7084, 0.002769, 0.7058, 0.4503, 0.5981, 0.6629, 0.4503, 0.5981, 0.6629, 0.4504, 0.5981, 0.6629, 9.06e-06, 0.9402, 0.3407, -0.1963, -0.1627, 0.967, -0.1963, -0.1626, 0.967, -1.694e-05, -0.2333, 0.9724, 1.771e-05, -0.2333, 0.9724, 0.1963, -0.1626, 0.967, 0.1963, -0.1627, 0.9669, -0.1963, -0.1627, 0.967, -0.704, -0.278, 0.6536, -0.704, -0.278, 0.6536, -0.704, -0.278, 0.6535, -0.9218, -0.3869, 0.02438, -0.9218, -0.3869, 0.02437, 0.9218, -0.3869, 0.02437, 0.9218, -0.3869, 0.02438, 0.704, -0.278, 0.6535, 0.704, -0.278, 0.6536, 0.704, -0.278, 0.6536, 0.1963, -0.1627, 0.967, 0.7989, 0.002808, 0.6015, 0.7989, 0.002808, 0.6015, 0.7989, 0.002808, 0.6015, 0.7989, 0.002811, 0.6015, 0.7989, 0.002811, 0.6015, 0.7989, 0.002811, 0.6015, 0.7989, 0.002814, 0.6014, 0.7989, 0.002814, 0.6014, 0.7989, 0.002814, 0.6014, 0.7989, 0.002811, 0.6015, 0.7989, 0.002811, 0.6015, 0.7989, 0.002811, 0.6015, 0.7989, 0.002814, 0.6014, 0.7989, 0.002814, 0.6014, 0.7989, 0.002814, 0.6014, 0.7989, 0.002812, 0.6015, 0.7989, 0.002812, 0.6015, 0.7989, 0.002812, 0.6015, 0.7989, 0.002744, 0.6015, 0.7989, 0.002744, 0.6015, 0.7989, 0.002744, 0.6015, 0.903, 0.002014, 0.4296, 0.903, 0.002014, 0.4296, 0.903, 0.002014, 0.4296, 0.9026, 0.002059, 0.4304, 0.9026, 0.002059, 0.4304, 0.9026, 0.002059, 0.4304, -4.426e-05, -0.9352, 0.3541, 5.133e-05, -0.9352, 0.3541, -0.4474, -0.5903, 0.6719, -0.4475, -0.5903, 0.6718, -0.4474, -0.5903, 0.6718, -0.7084, 0.002765, 0.7058, -3.951e-06, 0.002842, 1.0, -0.4227, 0.002598, 0.9063, -0.4227, 0.002609, 0.9063, -0.4227, 0.002598, 0.9063, -0.7084, 0.002761, 0.7058, -0.7084, 0.00276, 0.7058, 7.096e-06, -0.9916, 0.1293, 0.6619, -0.6878, 0.2981, 0.6619, -0.6878, 0.2981, 0.8695, -0.374, 0.3225, 0.8695, -0.374, 0.3225, 0.8695, -0.374, 0.3225, 0.8696, -0.3739, 0.3226, 0.8696, -0.3739, 0.3226, 0.8696, -0.3739, 0.3226, -0.8695, -0.374, 0.3226, -0.8695, -0.374, 0.3226, -0.8695, -0.374, 0.3226, -0.8696, -0.3739, 0.3225, -0.8696, -0.3739, 0.3225, -0.8696, -0.3739, 0.3225, -0.6619, -0.6878, 0.2981, -0.6619, -0.6878, 0.2981, -7.51e-06, -0.9916, 0.1293, 2.483e-05, 0.002843, 1.0, -2.281e-05, 0.00282, 1.0, 0.4227, 0.00259, 0.9063, 0.4227, 0.002581, 0.9063, 0.4227, 0.00261, 0.9063, 0.7084, 0.002776, 0.7058, 0.7084, 0.002756, 0.7058, 0.4474, -0.5903, 0.6718, 0.4474, -0.5903, 0.6718, 0.4474, -0.5903, 0.6718, -4.724e-05, -0.9352, 0.3541, 4.134e-05, -0.9352, 0.3541, -0.1963, -0.1627, 0.967, -0.1964, -0.1627, 0.9669, -0.163, -0.6381, 0.7525, -0.163, -0.6381, 0.7525, -0.163, -0.6381, 0.7525, 1.68e-05, -0.9352, 0.3541, -1.584e-06, -0.9916, 0.1293, -0.5518, -0.827, 0.1071, -0.5518, -0.827, 0.1071, -0.5518, -0.8271, 0.1071, -0.9218, -0.3869, 0.02439, -0.9218, -0.3869, 0.0244, 4.858e-06, -0.9916, 0.1294, -2.425e-06, -0.9699, 0.2434, -5.96e-07, -0.9699, 0.2434, -9.313e-08, -0.9699, 0.2434, -1.649e-06, -0.9352, 0.3541, 7.979e-06, -0.9352, 0.3541, -6.236e-06, 0.002854, 1.0, -1.911e-06, -0.5671, 0.8236, 1.491e-05, -0.5671, 0.8236, -2.178e-05, -0.5671, 0.8236, -2.957e-06, -0.9352, 0.3541, -8.998e-06, -0.9352, 0.3541, 0.9218, -0.3869, 0.0244, 0.9218, -0.3869, 0.0244, 0.5518, -0.8271, 0.1071, 0.5518, -0.827, 0.1071, 0.5518, -0.827, 0.1071, 8.643e-07, -0.9916, 0.1294, -5.405e-06, -0.9352, 0.3541, 7.136e-06, -0.9352, 0.3541, 3.743e-06, -0.9699, 0.2434, 8.421e-07, -0.9699, 0.2434, 3.977e-06, -0.9699, 0.2434, -4.087e-06, -0.9916, 0.1294, 4.373e-06, -0.9352, 0.3541, 0.163, -0.6381, 0.7525, 0.163, -0.6381, 0.7525, 0.163, -0.6381, 0.7525, 0.1964, -0.1627, 0.9669, 0.1963, -0.1627, 0.967, 2.649e-06, -0.9352, 0.3541, 4.277e-06, -0.9352, 0.3541, 3.21e-05, -0.5671, 0.8236, -1.831e-05, -0.5671, 0.8236, 4.008e-06, -0.5671, 0.8236, 1.788e-05, 0.002852, 1.0, 0.1963, -0.1627, 0.967, 0.008004, -0.7538, 0.6571, 0.008022, -0.7538, 0.6571, 0.008019, -0.7537, 0.6571, 1.791e-05, -1.0, -0.004081, -9.995e-06, -1.0, -0.004081, 0.0, 1.0, 0.0, 0.0, 1.0, 0.0, 0.0, 1.0, 0.0, 0.0, 1.0, 4.994e-08, 0.0, 1.0, 4.994e-08, 0.0, 1.0, 4.994e-08, 0.0, 1.0, -6.757e-08, 0.0, 1.0, -6.757e-08, 0.0, 1.0, -6.757e-08, 0.0, -1.0, -2.175e-06, 0.0, -1.0, -2.175e-06, 0.0, -1.0, -2.175e-06, 0.0, -1.0, 2.079e-07, 0.0, -1.0, 2.079e-07, 0.0, -1.0, 2.079e-07, 0.9916, 2.998e-06, 0.1295, 0.9916, 2.998e-06, 0.1295, 0.9916, 2.998e-06, 0.1295, 0.9916, -2.73e-05, 0.1295, 0.9916, -2.73e-05, 0.1295, 0.9916, -2.73e-05, 0.1295, 0.9916, 0.0, 0.1295, 0.9916, 0.0, 0.1295, 0.9916, 0.0, 0.1295, -0.998, 0.0, 0.06352, -0.998, 0.0, 0.06352, -0.998, 0.0, 0.06352, -2.6e-06, 0.9991, 0.04306, -2.6e-06, 0.9991, 0.04306, -2.6e-06, 0.9991, 0.04306, -2.533e-06, 0.9991, 0.04306, -2.533e-06, 0.9991, 0.04306, -2.533e-06, 0.9991, 0.04306, 0.9368, 0.0, 0.3498, 0.9368, 0.0, 0.3498, 0.9368, 0.0, 0.3498, 0.0, -0.9991, 0.04306, 0.0, -0.9991, 0.04306, 0.0, -0.9991, 0.04306, -2.479e-06, -0.9991, 0.04306, -2.479e-06, -0.9991, 0.04306, -2.479e-06, -0.9991, 0.04306, 0.0, 0.0, 1.0, 0.0, 0.0, 1.0, 0.0, 0.0, 1.0, 0.0, 1.0, 0.0, 0.0, 1.0, 0.0, 0.0, 1.0, 0.0, 0.0, 1.0, -7.829e-06, 0.0, 1.0, -7.829e-06, 0.0, 1.0, -7.829e-06, 0.0, 1.0, -1.351e-07, 0.0, 1.0, -1.351e-07, 0.0, 1.0, -1.351e-07, 0.0, -1.0, 7.796e-08, 0.0, -1.0, 7.796e-08, 0.0, -1.0, 7.796e-08, 0.0, -1.0, 0.0, 0.0, -1.0, 0.0, 0.0, -1.0, 0.0, -0.9916, 0.0, 0.1295, -0.9916, 0.0, 0.1295, -0.9916, 0.0, 0.1295, -0.9916, 0.0, 0.1295, -0.9916, 0.0, 0.1295, -0.9916, 0.0, 0.1295, -0.9916, 0.0001092, 0.1295, -0.9916, 0.0001092, 0.1295, -0.9916, 0.0001092, 0.1295, 0.998, 0.0, 0.06352, 0.998, 0.0, 0.06352, 0.998, 0.0, 0.06352, 0.0, 0.9991, 0.04306, 0.0, 0.9991, 0.04306, 0.0, 0.9991, 0.04306, 2.509e-06, 0.9991, 0.04306, 2.509e-06, 0.9991, 0.04306, 2.509e-06, 0.9991, 0.04306, -0.9368, 0.0, 0.3498, -0.9368, 0.0, 0.3498, -0.9368, 0.0, 0.3498, 2.591e-06, -0.9991, 0.04306, 2.591e-06, -0.9991, 0.04306, 2.591e-06, -0.9991, 0.04306, 2.568e-06, -0.9991, 0.04306, 2.568e-06, -0.9991, 0.04306, 2.568e-06, -0.9991, 0.04306, 0.0, 0.0, 1.0, 0.0, 0.0, 1.0, 0.0, 0.0, 1.0, 0.0, -1.0, -1.997e-05, 0.0, -1.0, -1.997e-05, 0.0, -1.0, -1.997e-05, 0.0, -1.0, 8.713e-07, 0.0, -1.0, 8.713e-07, 0.0, -1.0, 8.713e-07, 0.0, 1.0, 0.0, 0.0, 1.0, 0.0, 0.0, 1.0, 0.0, 0.0, 1.0, 0.0, 0.0, 1.0, 0.0, 0.0, 1.0, 0.0, 0.9916, 0.0, 0.1295, 0.9916, 0.0, 0.1295, 0.9916, 0.0, 0.1295, -0.998, 0.0, 0.06352, -0.998, 0.0, 0.06352, -0.998, 0.0, 0.06352, 0.0, -0.9991, 0.04307, 0.0, -0.9991, 0.04307, 0.0, -0.9991, 0.04307, -2.499e-06, -0.9991, 0.04306, -2.499e-06, -0.9991, 0.04306, -2.499e-06, -0.9991, 0.04306, 0.9368, 0.0, 0.3498, 0.9368, 0.0, 0.3498, 0.9368, 0.0, 0.3498, -2.587e-06, 0.9991, 0.04306, -2.587e-06, 0.9991, 0.04306, -2.587e-06, 0.9991, 0.04306, -2.74e-06, 0.9991, 0.04306, -2.74e-06, 0.9991, 0.04306, -2.74e-06, 0.9991, 0.04306, 0.0, 0.0, 1.0, 0.0, 0.0, 1.0, 0.0, 0.0, 1.0, 0.0, -1.0, 0.0, 0.0, -1.0, 0.0, 0.0, -1.0, 0.0, 0.0, -1.0, 1.877e-07, 0.0, -1.0, 1.877e-07, 0.0, -1.0, 1.877e-07, 0.0, 1.0, -9.864e-06, 0.0, 1.0, -9.864e-06, 0.0, 1.0, -9.864e-06, 0.0, 1.0, -8.683e-07, 0.0, 1.0, -8.683e-07, 0.0, 1.0, -8.683e-07, -0.9916, -5.378e-07, 0.1295, -0.9916, -5.378e-07, 0.1295, -0.9916, -5.378e-07, 0.1295, 0.998, 0.0, 0.06352, 0.998, 0.0, 0.06352, 0.998, 0.0, 0.06352, 2.591e-06, -0.9991, 0.04306, 2.591e-06, -0.9991, 0.04306, 2.591e-06, -0.9991, 0.04306, 2.443e-06, -0.9991, 0.04306, 2.443e-06, -0.9991, 0.04306, 2.443e-06, -0.9991, 0.04306, -0.9368, 0.0, 0.3498, -0.9368, 0.0, 0.3498, -0.9368, 0.0, 0.3498, 0.0, 0.9991, 0.04306, 0.0, 0.9991, 0.04306, 0.0, 0.9991, 0.04306, 2.294e-06, 0.9991, 0.04306, 2.294e-06, 0.9991, 0.04306, 2.294e-06, 0.9991, 0.04306, 0.0, 0.0, 1.0, 0.0, 0.0, 1.0, 0.0, 0.0, 1.0])] * 3)])

# ---- objects
ob_cube_001 = bpy.data.objects.new('Cube.001', me_cube_003)
ob_cube_002 = bpy.data.objects.new('Cube.002', me_cube_004)
ob_camera = bpy.data.objects.new('Camera', cam_camera)

# ---- transforms, parenting, visibility, modifiers, constraints
ob_cube_001.location = (0.3146, 0.0, -0.01977)
ob_cube_001.rotation_euler = (0.2618, -1.954e-08, -1.571)
ob_cube_002.location = (0.2997, 0.0, 0.03552)
ob_cube_002.rotation_euler = (0.2618, -1.954e-08, -1.571)
ob_cube_002.scale = (0.176, 0.425, 0.1475)
ob_camera.location = (1.8, -1.8, -0.32)
ob_camera.rotation_euler = (1.745, 0.0, 0.672)

# ---- collection membership
col_collection.objects.link(ob_cube_001)
col_collection.objects.link(ob_cube_002)
col_collection.objects.link(ob_camera)

# ---- scene / render settings (as saved in the file)
scene.camera = ob_camera
scene.frame_start = 1; scene.frame_end = 250; scene.frame_set(2)
scene.render.engine = 'CYCLES'
scene.render.resolution_x = 500
scene.render.resolution_y = 500
scene.cycles.sampling_pattern = 'TABULATED_SOBOL'
scene.cycles.use_light_tree = False
scene.view_settings.view_transform = 'Filmic'
bpy.context.view_layer.update()

# ---- added for rendering (the .blend has no usable light): sun
light_auto_sun = bpy.data.lights.new('AutoSun', 'SUN')
light_auto_sun.energy = 3.0
light_auto_sun.angle = 0.0523599
ob_auto_sun = bpy.data.objects.new('AutoSun', light_auto_sun)
scene.collection.objects.link(ob_auto_sun)
ob_auto_sun.rotation_euler = (0.872665, 0.174533, 0.523599)
bpy.context.view_layer.update()
